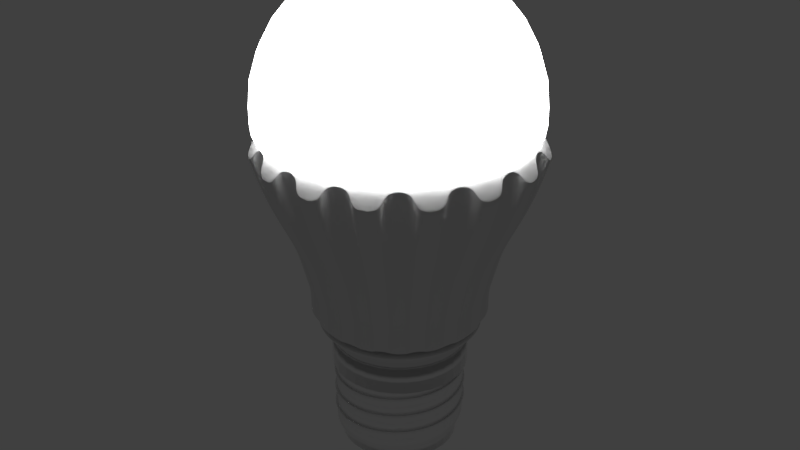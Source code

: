 # Source: Light.blend  (saved by Blender 4.0.36; exported with 4.5.12 LTS)
import bpy
from mathutils import Matrix  # noqa: F401  (used for matrix-valued properties, if any)

bpy.ops.wm.read_factory_settings(use_empty=True)
scene = bpy.context.scene
scene.name = 'Scene'

# ---- collections
col_collection_1 = bpy.data.collections.new('Collection 1'); scene.collection.children.link(col_collection_1)

# ---- materials (node trees are filled in below, after node groups)
mat_material_003 = bpy.data.materials.new('Material.003')
mat_material_003.alpha_threshold = 0.0
mat_material_003.roughness = 0.5
mat_material_001 = bpy.data.materials.new('Material.001')
mat_material_001.alpha_threshold = 0.0
mat_material_001.roughness = 0.5
mat_material_002 = bpy.data.materials.new('Material.002')
mat_material_002.alpha_threshold = 0.0
mat_material_002.roughness = 0.5

# ---- material node trees
mat_material_003.use_nodes = True; mat_material_003.node_tree.nodes.clear()
_N = mat_material_003.node_tree.nodes; _L = mat_material_003.node_tree.links
n0 = _N.new('ShaderNodeOutputMaterial'); n0.name = 'Material Output'; n0.location = (300, 300)
n1 = _N.new('ShaderNodeEmission'); n1.name = 'Emission'; n1.location = (-74, 291)
n1.inputs[0].default_value = (0.8, 0.8, 0.8, 1.0)
n1.inputs[1].default_value = 10.0
_L.new(n1.outputs[0], n0.inputs[0])
n0.is_active_output = True
mat_material_001.use_nodes = True; mat_material_001.node_tree.nodes.clear()
_N = mat_material_001.node_tree.nodes; _L = mat_material_001.node_tree.links
n0 = _N.new('ShaderNodeOutputMaterial'); n0.name = 'Material Output'; n0.location = (300, 300)
n1 = _N.new('ShaderNodeBsdfDiffuse'); n1.name = 'Diffuse BSDF'; n1.location = (-444, 367)
n1.inputs[0].default_value = (0.0, 0.0, 0.0, 1.0)
n1.inputs[1].default_value = 0.15
_L.new(n1.outputs[0], n0.inputs[0])
n0.is_active_output = True
mat_material_002.use_nodes = True; mat_material_002.node_tree.nodes.clear()
_N = mat_material_002.node_tree.nodes; _L = mat_material_002.node_tree.links
n0 = _N.new('ShaderNodeOutputMaterial'); n0.name = 'Material Output'; n0.location = (300, 300)
n1 = _N.new('ShaderNodeBsdfAnisotropic'); n1.name = 'Glossy BSDF'; n1.location = (-41, 339)
n1.distribution = 'GGX'
n1.inputs[0].default_value = (1.0, 1.0, 1.0, 1.0)
n1.inputs[1].default_value = 0.4655
_L.new(n1.outputs[0], n0.inputs[0])
n0.is_active_output = True

# ---- world
world_world = bpy.data.worlds.new('World'); scene.world = world_world
world_world.color = (0.05088, 0.05088, 0.05088)
world_world.use_sun_shadow = False
world_world.sun_shadow_jitter_overblur = 0.0
world_world.cycles.sampling_method = 'MANUAL'

# ---- meshes
me_sphere = bpy.data.meshes.new('Sphere')
me_sphere.from_pydata([(0.01615, 0.2539, 0.8917), (0.05164, 0.4323, 0.8365), (0.08435, 0.5967, 0.7469), (0.113, 0.7409, 0.6262), (0.1365, 0.8592, 0.4793), (0.154, 0.9471, 0.3116), (0.1648, 1.001, 0.1297), (0.1684, 1.019, -0.05949), (0.05164, 0.2431, 0.8917), (0.1213, 0.4112, 0.8365), (0.1854, 0.5661, 0.7469), (0.2417, 0.7019, 0.6262), (0.2878, 0.8133, 0.4793), (0.3221, 0.8961, 0.3116), (0.3432, 0.9471, 0.1297), (0.3504, 0.9643, -0.05949), (0.08435, 0.2256, 0.8917), (0.1854, 0.3769, 0.8365), (0.2786, 0.5163, 0.7469), (0.3602, 0.6385, 0.6262), (0.4272, 0.7388, 0.4793), (0.477, 0.8133, 0.3116), (0.5077, 0.8592, 0.1297), (0.518, 0.8747, -0.05949), (0.113, 0.2021, 0.8917), (0.2417, 0.3307, 0.8365), (0.3602, 0.4493, 0.7469), (0.4641, 0.5532, 0.6262), (0.5494, 0.6385, 0.4793), (0.6128, 0.7019, 0.3116), (0.6518, 0.7409, 0.1297), (0.665, 0.7541, -0.05949), (0.1365, 0.1734, 0.8917), (0.2878, 0.2745, 0.8365), (0.4272, 0.3676, 0.7469), (0.5494, 0.4493, 0.6262), (0.6497, 0.5163, 0.4793), (0.7242, 0.5661, 0.3116), (0.7701, 0.5967, 0.1297), (0.7856, 0.6071, -0.05949), (0.154, 0.1407, 0.8917), (0.3221, 0.2103, 0.8365), (0.477, 0.2745, 0.7469), (0.6128, 0.3307, 0.6262), (0.7242, 0.3769, 0.4793), (0.807, 0.4112, 0.3116), (0.858, 0.4323, 0.1297), (0.8752, 0.4394, -0.05949), (0.1648, 0.1052, 0.8917), (0.3432, 0.1407, 0.8365), (0.5077, 0.1734, 0.7469), (0.6518, 0.2021, 0.6262), (0.7701, 0.2256, 0.4793), (0.858, 0.2431, 0.3116), (0.9121, 0.2539, 0.1297), (0.9304, 0.2575, -0.05949), (0.1684, 0.06832, 0.8917), (0.3504, 0.06832, 0.8365), (0.518, 0.06832, 0.7469), (0.665, 0.06832, 0.6262), (0.7856, 0.06832, 0.4793), (0.8752, 0.06832, 0.3116), (0.9304, 0.06832, 0.1297), (0.949, 0.06832, -0.05949), (0.1648, 0.03141, 0.8917), (0.3432, -0.004081, 0.8365), (0.5077, -0.03679, 0.7469), (0.6518, -0.06546, 0.6262), (0.7701, -0.08899, 0.4793), (0.858, -0.1065, 0.3116), (0.9121, -0.1172, 0.1297), (0.9304, -0.1209, -0.05949), (0.154, -0.004081, 0.8917), (0.3221, -0.0737, 0.8365), (0.477, -0.1379, 0.7469), (0.6128, -0.1941, 0.6262), (0.7242, -0.2403, 0.4793), (0.807, -0.2745, 0.3116), (0.858, -0.2957, 0.1297), (0.8752, -0.3028, -0.05949), (0.1365, -0.03679, 0.8917), (0.2878, -0.1379, 0.8365), (0.4272, -0.231, 0.7469), (0.5494, -0.3127, 0.6262), (0.6497, -0.3797, 0.4793), (0.7242, -0.4294, 0.3116), (0.7701, -0.4601, 0.1297), (0.7856, -0.4705, -0.05949), (0.113, -0.06546, 0.8917), (0.2417, -0.1941, 0.8365), (0.3602, -0.3127, 0.7469), (0.4641, -0.4166, 0.6262), (0.5494, -0.5018, 0.4793), (0.6128, -0.5652, 0.3116), (0.6518, -0.6042, 0.1297), (0.665, -0.6174, -0.05949), (0.08435, -0.08899, 0.8917), (0.1854, -0.2403, 0.8365), (0.2786, -0.3797, 0.7469), (0.3602, -0.5018, 0.6262), (0.4272, -0.6021, 0.4793), (0.477, -0.6766, 0.3116), (0.5077, -0.7225, 0.1297), (0.518, -0.738, -0.05949), (0.05164, -0.1065, 0.8917), (0.1213, -0.2745, 0.8365), (0.1854, -0.4294, 0.7469), (0.2417, -0.5652, 0.6262), (0.2878, -0.6766, 0.4793), (0.3221, -0.7594, 0.3116), (0.3432, -0.8104, 0.1297), (0.3504, -0.8276, -0.05949), (0.01615, -0.1172, 0.8917), (0.05164, -0.2957, 0.8365), (0.08435, -0.4601, 0.7469), (0.113, -0.6042, 0.6262), (0.1365, -0.7225, 0.4793), (0.154, -0.8104, 0.3116), (0.1648, -0.8645, 0.1297), (0.1684, -0.8828, -0.05949), (-0.02076, -0.1209, 0.8917), (-0.02076, -0.3028, 0.8365), (-0.02076, -0.4705, 0.7469), (-0.02076, -0.6174, 0.6262), (-0.02076, -0.738, 0.4793), (-0.02076, -0.8276, 0.3116), (-0.02076, -0.8828, 0.1297), (-0.02076, -0.9015, -0.05949), (-0.05767, -0.1172, 0.8917), (-0.09316, -0.2957, 0.8365), (-0.1259, -0.4601, 0.7469), (-0.1545, -0.6042, 0.6262), (-0.1781, -0.7225, 0.4793), (-0.1956, -0.8104, 0.3116), (-0.2063, -0.8645, 0.1297), (-0.21, -0.8828, -0.05949), (-0.09316, -0.1065, 0.8917), (-0.1628, -0.2745, 0.8365), (-0.2269, -0.4294, 0.7469), (-0.2832, -0.5652, 0.6262), (-0.3293, -0.6766, 0.4793), (-0.3636, -0.7594, 0.3116), (-0.3847, -0.8104, 0.1297), (-0.3919, -0.8276, -0.05949), (-0.02076, 0.06832, 0.9103), (-0.1259, -0.08899, 0.8917), (-0.2269, -0.2403, 0.8365), (-0.3201, -0.3797, 0.7469), (-0.4017, -0.5018, 0.6262), (-0.4687, -0.6021, 0.4793), (-0.5185, -0.6766, 0.3116), (-0.5492, -0.7225, 0.1297), (-0.5595, -0.738, -0.05949), (-0.1545, -0.06546, 0.8917), (-0.2832, -0.1941, 0.8365), (-0.4017, -0.3127, 0.7469), (-0.5056, -0.4166, 0.6262), (-0.5909, -0.5018, 0.4793), (-0.6543, -0.5652, 0.3116), (-0.6933, -0.6042, 0.1297), (-0.7065, -0.6174, -0.05949), (-0.1781, -0.03679, 0.8917), (-0.3293, -0.1379, 0.8365), (-0.4687, -0.231, 0.7469), (-0.5909, -0.3127, 0.6262), (-0.6912, -0.3797, 0.4793), (-0.7657, -0.4294, 0.3116), (-0.8116, -0.4601, 0.1297), (-0.8271, -0.4705, -0.05949), (-0.1956, -0.004081, 0.8917), (-0.3636, -0.0737, 0.8365), (-0.5185, -0.1379, 0.7469), (-0.6543, -0.1941, 0.6262), (-0.7657, -0.2403, 0.4793), (-0.8485, -0.2745, 0.3116), (-0.8995, -0.2957, 0.1297), (-0.9167, -0.3028, -0.05949), (-0.2063, 0.03141, 0.8917), (-0.3847, -0.004081, 0.8365), (-0.5492, -0.03679, 0.7469), (-0.6933, -0.06546, 0.6262), (-0.8116, -0.08899, 0.4793), (-0.8995, -0.1065, 0.3116), (-0.9536, -0.1172, 0.1297), (-0.9719, -0.1209, -0.05949), (-0.21, 0.06832, 0.8917), (-0.3919, 0.06832, 0.8365), (-0.5595, 0.06832, 0.7469), (-0.7065, 0.06832, 0.6262), (-0.8271, 0.06832, 0.4793), (-0.9167, 0.06832, 0.3116), (-0.9719, 0.06832, 0.1297), (-0.9905, 0.06832, -0.05949), (-0.2063, 0.1052, 0.8917), (-0.3847, 0.1407, 0.8365), (-0.5492, 0.1734, 0.7469), (-0.6933, 0.2021, 0.6262), (-0.8116, 0.2256, 0.4793), (-0.8995, 0.2431, 0.3116), (-0.9536, 0.2539, 0.1297), (-0.9719, 0.2575, -0.05949), (-0.1956, 0.1407, 0.8917), (-0.3636, 0.2103, 0.8365), (-0.5185, 0.2745, 0.7469), (-0.6543, 0.3307, 0.6262), (-0.7657, 0.3769, 0.4793), (-0.8485, 0.4112, 0.3116), (-0.8995, 0.4323, 0.1297), (-0.9167, 0.4394, -0.05949), (-0.1781, 0.1734, 0.8917), (-0.3293, 0.2745, 0.8365), (-0.4687, 0.3676, 0.7469), (-0.5909, 0.4493, 0.6262), (-0.6912, 0.5163, 0.4793), (-0.7657, 0.5661, 0.3116), (-0.8116, 0.5967, 0.1297), (-0.8271, 0.6071, -0.05949), (-0.1545, 0.2021, 0.8917), (-0.2832, 0.3307, 0.8365), (-0.4017, 0.4493, 0.7469), (-0.5056, 0.5532, 0.6262), (-0.5909, 0.6385, 0.4793), (-0.6543, 0.7019, 0.3116), (-0.6933, 0.7409, 0.1297), (-0.7065, 0.7541, -0.05949), (-0.1259, 0.2256, 0.8917), (-0.2269, 0.3769, 0.8365), (-0.3201, 0.5163, 0.7469), (-0.4017, 0.6385, 0.6262), (-0.4687, 0.7388, 0.4793), (-0.5185, 0.8133, 0.3116), (-0.5492, 0.8592, 0.1297), (-0.5595, 0.8747, -0.05949), (-0.09316, 0.2431, 0.8917), (-0.1628, 0.4112, 0.8365), (-0.2269, 0.5661, 0.7469), (-0.2832, 0.7019, 0.6262), (-0.3293, 0.8133, 0.4793), (-0.3636, 0.8961, 0.3116), (-0.3847, 0.9471, 0.1297), (-0.3919, 0.9643, -0.05949), (-0.05767, 0.2539, 0.8917), (-0.09316, 0.4323, 0.8365), (-0.1259, 0.5967, 0.7469), (-0.1545, 0.7409, 0.6262), (-0.1781, 0.8592, 0.4793), (-0.1956, 0.9471, 0.3116), (-0.2063, 1.001, 0.1297), (-0.21, 1.019, -0.05949), (-0.02076, 0.2575, 0.8917), (-0.02076, 0.4394, 0.8365), (-0.02076, 0.6071, 0.7469), (-0.02076, 0.7541, 0.6262), (-0.02076, 0.8747, 0.4793), (-0.02076, 0.9643, 0.3116), (-0.02076, 1.019, 0.1297), (-0.02076, 1.038, -0.05949), (0.1684, 1.019, -0.1817), (0.3504, 0.9643, -0.1817), (0.518, 0.8747, -0.1817), (0.665, 0.7541, -0.1817), (0.7856, 0.6071, -0.1817), (0.8752, 0.4394, -0.1817), (0.9304, 0.2575, -0.1817), (0.949, 0.06832, -0.1817), (0.9304, -0.1209, -0.1817), (0.8752, -0.3028, -0.1817), (0.7856, -0.4705, -0.1817), (0.665, -0.6174, -0.1817), (0.518, -0.738, -0.1817), (0.3504, -0.8276, -0.1817), (0.1684, -0.8828, -0.1817), (-0.02076, -0.9015, -0.1817), (-0.21, -0.8828, -0.1817), (-0.3919, -0.8276, -0.1817), (-0.5595, -0.738, -0.1817), (-0.7065, -0.6174, -0.1817), (-0.8271, -0.4705, -0.1817), (-0.9167, -0.3028, -0.1817), (-0.9719, -0.1209, -0.1817), (-0.9905, 0.06832, -0.1817), (-0.9719, 0.2575, -0.1817), (-0.9167, 0.4394, -0.1817), (-0.8271, 0.6071, -0.1817), (-0.7065, 0.7541, -0.1817), (-0.5595, 0.8747, -0.1817), (-0.3919, 0.9643, -0.1817), (-0.21, 1.019, -0.1817), (-0.02076, 1.038, -0.1817), (0.1633, 0.9938, -0.2428), (0.3403, 0.9401, -0.2428), (0.5035, 0.8529, -0.2428), (0.6465, 0.7356, -0.2428), (0.7638, 0.5926, -0.2428), (0.851, 0.4294, -0.2428), (0.9047, 0.2524, -0.2428), (0.9228, 0.06832, -0.2428), (0.9047, -0.1158, -0.2428), (0.851, -0.2928, -0.2428), (0.7638, -0.4559, -0.2428), (0.6465, -0.5989, -0.2428), (0.5035, -0.7163, -0.2428), (0.3403, -0.8035, -0.2428), (0.1633, -0.8572, -0.2428), (-0.02076, -0.8753, -0.2428), (-0.2048, -0.8572, -0.2428), (-0.3819, -0.8035, -0.2428), (-0.545, -0.7163, -0.2428), (-0.688, -0.5989, -0.2428), (-0.8053, -0.4559, -0.2428), (-0.8925, -0.2928, -0.2428), (-0.9462, -0.1158, -0.2428), (-0.9644, 0.06832, -0.2428), (-0.9462, 0.2524, -0.2428), (-0.8925, 0.4294, -0.2428), (-0.8053, 0.5926, -0.2428), (-0.688, 0.7356, -0.2428), (-0.545, 0.8529, -0.2428), (-0.3819, 0.9401, -0.2428), (-0.2048, 0.9938, -0.2428), (-0.02076, 1.012, -0.2428), (0.1705, 0.9683, -0.2733), (0.3426, 0.9161, -0.2733), (0.5013, 0.8313, -0.2733), (0.6403, 0.7172, -0.2733), (0.7545, 0.5781, -0.2733), (0.8393, 0.4195, -0.2733), (0.8915, 0.2473, -0.2733), (0.9091, 0.06832, -0.2733), (0.8915, -0.1107, -0.2733), (0.8393, -0.2828, -0.2733), (0.7545, -0.4415, -0.2733), (0.6403, -0.5806, -0.2733), (0.5013, -0.6947, -0.2733), (0.3426, -0.7795, -0.2733), (0.1705, -0.8317, -0.2733), (-0.00854, -0.8493, -0.2733), (-0.1876, -0.8317, -0.2733), (-0.3597, -0.7795, -0.2733), (-0.5184, -0.6947, -0.2733), (-0.6574, -0.5806, -0.2733), (-0.7715, -0.4415, -0.2733), (-0.8563, -0.2828, -0.2733), (-0.9086, -0.1107, -0.2733), (-0.9262, 0.06832, -0.2733), (-0.9086, 0.2473, -0.2733), (-0.8563, 0.4195, -0.2733), (-0.7715, 0.5781, -0.2733), (-0.6574, 0.7172, -0.2733), (-0.5184, 0.8313, -0.2733), (-0.3597, 0.9161, -0.2733), (-0.1876, 0.9683, -0.2733), (-0.00854, 0.986, -0.2733), (0.1827, 0.9683, -0.2978), (0.3548, 0.9161, -0.2978), (0.5135, 0.8313, -0.2978), (0.6526, 0.7172, -0.2978), (0.7667, 0.5781, -0.2978), (0.8515, 0.4195, -0.2978), (0.9037, 0.2473, -0.2978), (0.9213, 0.06832, -0.2978), (0.9037, -0.1107, -0.2978), (0.8515, -0.2828, -0.2978), (0.7667, -0.4415, -0.2978), (0.6526, -0.5806, -0.2978), (0.5135, -0.6947, -0.2978), (0.3548, -0.7795, -0.2978), (0.1827, -0.8317, -0.2978), (0.00368, -0.8493, -0.2978), (-0.1753, -0.8317, -0.2978), (-0.3475, -0.7795, -0.2978), (-0.5061, -0.6947, -0.2978), (-0.6452, -0.5806, -0.2978), (-0.7593, -0.4415, -0.2978), (-0.8441, -0.2828, -0.2978), (-0.8963, -0.1107, -0.2978), (-0.914, 0.06832, -0.2978), (-0.8963, 0.2473, -0.2978), (-0.8441, 0.4195, -0.2978), (-0.7593, 0.5781, -0.2978), (-0.6452, 0.7172, -0.2978), (-0.5061, 0.8313, -0.2978), (-0.3475, 0.9161, -0.2978), (-0.1753, 0.9683, -0.2978), (0.00368, 0.986, -0.2978)], [], [(253, 252, 3, 4), (252, 251, 2, 3), (251, 250, 1, 2), (250, 249, 0, 1), (256, 255, 6, 7), (255, 254, 5, 6), (249, 144, 0), (254, 253, 4, 5), (5, 4, 12, 13), (4, 3, 11, 12), (3, 2, 10, 11), (2, 1, 9, 10), (1, 0, 8, 9), (7, 6, 14, 15), (6, 5, 13, 14), (0, 144, 8), (8, 144, 16), (14, 13, 21, 22), (13, 12, 20, 21), (12, 11, 19, 20), (11, 10, 18, 19), (10, 9, 17, 18), (9, 8, 16, 17), (15, 14, 22, 23), (23, 22, 30, 31), (17, 16, 24, 25), (16, 144, 24), (22, 21, 29, 30), (21, 20, 28, 29), (20, 19, 27, 28), (19, 18, 26, 27), (18, 17, 25, 26), (26, 25, 33, 34), (31, 30, 38, 39), (25, 24, 32, 33), (30, 29, 37, 38), (24, 144, 32), (29, 28, 36, 37), (28, 27, 35, 36), (27, 26, 34, 35), (36, 35, 43, 44), (35, 34, 42, 43), (34, 33, 41, 42), (33, 32, 40, 41), (39, 38, 46, 47), (38, 37, 45, 46), (32, 144, 40), (37, 36, 44, 45), (44, 43, 51, 52), (43, 42, 50, 51), (42, 41, 49, 50), (41, 40, 48, 49), (47, 46, 54, 55), (40, 144, 48), (46, 45, 53, 54), (45, 44, 52, 53), (49, 48, 56, 57), (48, 144, 56), (54, 53, 61, 62), (53, 52, 60, 61), (52, 51, 59, 60), (51, 50, 58, 59), (50, 49, 57, 58), (55, 54, 62, 63), (63, 62, 70, 71), (57, 56, 64, 65), (62, 61, 69, 70), (56, 144, 64), (61, 60, 68, 69), (60, 59, 67, 68), (59, 58, 66, 67), (58, 57, 65, 66), (67, 66, 74, 75), (66, 65, 73, 74), (65, 64, 72, 73), (71, 70, 78, 79), (70, 69, 77, 78), (64, 144, 72), (69, 68, 76, 77), (68, 67, 75, 76), (76, 75, 83, 84), (75, 74, 82, 83), (74, 73, 81, 82), (73, 72, 80, 81), (79, 78, 86, 87), (72, 144, 80), (78, 77, 85, 86), (77, 76, 84, 85), (85, 84, 92, 93), (84, 83, 91, 92), (83, 82, 90, 91), (82, 81, 89, 90), (87, 86, 94, 95), (81, 80, 88, 89), (80, 144, 88), (86, 85, 93, 94), (94, 93, 101, 102), (88, 144, 96), (93, 92, 100, 101), (92, 91, 99, 100), (91, 90, 98, 99), (90, 89, 97, 98), (95, 94, 102, 103), (89, 88, 96, 97), (97, 96, 104, 105), (103, 102, 110, 111), (102, 101, 109, 110), (96, 144, 104), (101, 100, 108, 109), (100, 99, 107, 108), (99, 98, 106, 107), (98, 97, 105, 106), (107, 106, 114, 115), (106, 105, 113, 114), (105, 104, 112, 113), (111, 110, 118, 119), (104, 144, 112), (110, 109, 117, 118), (109, 108, 116, 117), (108, 107, 115, 116), (115, 114, 122, 123), (114, 113, 121, 122), (119, 118, 126, 127), (113, 112, 120, 121), (112, 144, 120), (118, 117, 125, 126), (117, 116, 124, 125), (116, 115, 123, 124), (120, 144, 128), (125, 124, 132, 133), (124, 123, 131, 132), (123, 122, 130, 131), (122, 121, 129, 130), (127, 126, 134, 135), (121, 120, 128, 129), (126, 125, 133, 134), (134, 133, 141, 142), (128, 144, 136), (133, 132, 140, 141), (132, 131, 139, 140), (131, 130, 138, 139), (130, 129, 137, 138), (129, 128, 136, 137), (135, 134, 142, 143), (138, 137, 146, 147), (137, 136, 145, 146), (143, 142, 151, 152), (136, 144, 145), (142, 141, 150, 151), (141, 140, 149, 150), (140, 139, 148, 149), (139, 138, 147, 148), (148, 147, 155, 156), (147, 146, 154, 155), (152, 151, 159, 160), (146, 145, 153, 154), (145, 144, 153), (151, 150, 158, 159), (150, 149, 157, 158), (149, 148, 156, 157), (157, 156, 164, 165), (156, 155, 163, 164), (155, 154, 162, 163), (160, 159, 167, 168), (154, 153, 161, 162), (159, 158, 166, 167), (153, 144, 161), (158, 157, 165, 166), (166, 165, 173, 174), (165, 164, 172, 173), (164, 163, 171, 172), (163, 162, 170, 171), (162, 161, 169, 170), (168, 167, 175, 176), (167, 166, 174, 175), (161, 144, 169), (169, 144, 177), (175, 174, 182, 183), (174, 173, 181, 182), (173, 172, 180, 181), (172, 171, 179, 180), (171, 170, 178, 179), (170, 169, 177, 178), (176, 175, 183, 184), (179, 178, 186, 187), (184, 183, 191, 192), (178, 177, 185, 186), (177, 144, 185), (183, 182, 190, 191), (182, 181, 189, 190), (181, 180, 188, 189), (180, 179, 187, 188), (187, 186, 194, 195), (192, 191, 199, 200), (186, 185, 193, 194), (191, 190, 198, 199), (185, 144, 193), (190, 189, 197, 198), (189, 188, 196, 197), (188, 187, 195, 196), (197, 196, 204, 205), (196, 195, 203, 204), (195, 194, 202, 203), (194, 193, 201, 202), (200, 199, 207, 208), (199, 198, 206, 207), (193, 144, 201), (198, 197, 205, 206), (206, 205, 213, 214), (205, 204, 212, 213), (204, 203, 211, 212), (203, 202, 210, 211), (202, 201, 209, 210), (208, 207, 215, 216), (201, 144, 209), (207, 206, 214, 215), (210, 209, 217, 218), (209, 144, 217), (215, 214, 222, 223), (214, 213, 221, 222), (213, 212, 220, 221), (212, 211, 219, 220), (211, 210, 218, 219), (216, 215, 223, 224), (219, 218, 226, 227), (224, 223, 231, 232), (218, 217, 225, 226), (223, 222, 230, 231), (217, 144, 225), (222, 221, 229, 230), (221, 220, 228, 229), (220, 219, 227, 228), (228, 227, 235, 236), (227, 226, 234, 235), (226, 225, 233, 234), (232, 231, 239, 240), (231, 230, 238, 239), (225, 144, 233), (230, 229, 237, 238), (229, 228, 236, 237), (237, 236, 244, 245), (236, 235, 243, 244), (235, 234, 242, 243), (234, 233, 241, 242), (240, 239, 247, 248), (233, 144, 241), (239, 238, 246, 247), (238, 237, 245, 246), (246, 245, 253, 254), (245, 244, 252, 253), (244, 243, 251, 252), (243, 242, 250, 251), (248, 247, 255, 256), (242, 241, 249, 250), (241, 144, 249), (247, 246, 254, 255), (87, 95, 268, 267), (208, 216, 283, 282), (216, 224, 284, 283), (55, 63, 264, 263), (200, 208, 282, 281), (39, 47, 262, 261), (119, 127, 272, 271), (256, 7, 257, 288), (111, 119, 271, 270), (103, 111, 270, 269), (224, 232, 285, 284), (168, 176, 278, 277), (7, 15, 258, 257), (152, 160, 276, 275), (127, 135, 273, 272), (79, 87, 267, 266), (63, 71, 265, 264), (143, 152, 275, 274), (248, 256, 288, 287), (95, 103, 269, 268), (160, 168, 277, 276), (192, 200, 281, 280), (31, 39, 261, 260), (184, 192, 280, 279), (240, 248, 287, 286), (232, 240, 286, 285), (71, 79, 266, 265), (47, 55, 263, 262), (176, 184, 279, 278), (15, 23, 259, 258), (23, 31, 260, 259), (135, 143, 274, 273), (287, 288, 320, 319), (278, 279, 311, 310), (281, 282, 314, 313), (272, 273, 305, 304), (263, 264, 296, 295), (257, 258, 290, 289), (282, 283, 315, 314), (285, 286, 318, 317), (276, 277, 309, 308), (267, 268, 300, 299), (258, 259, 291, 290), (261, 262, 294, 293), (286, 287, 319, 318), (271, 272, 304, 303), (262, 263, 295, 294), (280, 281, 313, 312), (265, 266, 298, 297), (275, 276, 308, 307), (266, 267, 299, 298), (284, 285, 317, 316), (269, 270, 302, 301), (260, 261, 293, 292), (288, 257, 289, 320), (270, 271, 303, 302), (279, 280, 312, 311), (264, 265, 297, 296), (273, 274, 306, 305), (283, 284, 316, 315), (274, 275, 307, 306), (259, 260, 292, 291), (277, 278, 310, 309), (268, 269, 301, 300), (318, 319, 351, 350), (312, 313, 345, 344), (303, 304, 336, 335), (294, 295, 327, 326), (297, 298, 330, 329), (307, 308, 340, 339), (298, 299, 331, 330), (316, 317, 349, 348), (301, 302, 334, 333), (292, 293, 325, 324), (320, 289, 321, 352), (302, 303, 335, 334), (311, 312, 344, 343), (296, 297, 329, 328), (305, 306, 338, 337), (306, 307, 339, 338), (315, 316, 348, 347), (300, 301, 333, 332), (291, 292, 324, 323), (309, 310, 342, 341), (319, 320, 352, 351), (310, 311, 343, 342), (295, 296, 328, 327), (313, 314, 346, 345), (304, 305, 337, 336), (289, 290, 322, 321), (314, 315, 347, 346), (317, 318, 350, 349), (290, 291, 323, 322), (308, 309, 341, 340), (299, 300, 332, 331), (293, 294, 326, 325), (352, 321, 353, 384), (343, 344, 376, 375), (334, 335, 367, 366), (337, 338, 370, 369), (328, 329, 361, 360), (338, 339, 371, 370), (347, 348, 380, 379), (332, 333, 365, 364), (323, 324, 356, 355), (341, 342, 374, 373), (351, 352, 384, 383), (342, 343, 375, 374), (336, 337, 369, 368), (327, 328, 360, 359), (345, 346, 378, 377), (321, 322, 354, 353), (346, 347, 379, 378), (349, 350, 382, 381), (331, 332, 364, 363), (322, 323, 355, 354), (340, 341, 373, 372), (325, 326, 358, 357), (350, 351, 383, 382), (326, 327, 359, 358), (344, 345, 377, 376), (335, 336, 368, 367), (329, 330, 362, 361), (348, 349, 381, 380), (339, 340, 372, 371), (330, 331, 363, 362), (333, 334, 366, 365), (324, 325, 357, 356)])
me_sphere.polygons.foreach_set('use_smooth', [True] * 384)
me_sphere.materials.append(mat_material_003)
me_sphere.use_remesh_preserve_volume = False
me_sphere.use_remesh_preserve_attributes = False
me_sphere.use_mirror_vertex_groups = False
me_sphere.update()
me_cylinder_004 = bpy.data.meshes.new('Cylinder.004')
me_cylinder_004.from_pydata([(5.061e-08, 0.5738, -0.8869), (0.0, 1.0, 1.0), (0.1119, 0.5628, -0.8869), (0.1951, 0.9808, 1.0), (0.2196, 0.5301, -0.8869), (0.3827, 0.9239, 1.0), (0.3188, 0.4771, -0.8869), (0.5556, 0.8315, 1.0), (0.4057, 0.4057, -0.8869), (0.7071, 0.7071, 1.0), (0.4771, 0.3188, -0.8869), (0.8315, 0.5556, 1.0), (0.5301, 0.2196, -0.8869), (0.9239, 0.3827, 1.0), (0.5628, 0.1119, -0.8869), (0.9808, 0.1951, 1.0), (0.5738, 1.648e-07, -0.8869), (1.0, 7.55e-08, 1.0), (0.5628, -0.1119, -0.8869), (0.9808, -0.1951, 1.0), (0.5301, -0.2196, -0.8869), (0.9239, -0.3827, 1.0), (0.4771, -0.3188, -0.8869), (0.8315, -0.5556, 1.0), (0.4057, -0.4057, -0.8869), (0.7071, -0.7071, 1.0), (0.3188, -0.4771, -0.8869), (0.5556, -0.8315, 1.0), (0.2196, -0.5301, -0.8869), (0.3827, -0.9239, 1.0), (0.1119, -0.5628, -0.8869), (0.1951, -0.9808, 1.0), (-1.363e-07, -0.5738, -0.8869), (-3.258e-07, -1.0, 1.0), (-0.1119, -0.5628, -0.8869), (-0.1951, -0.9808, 1.0), (-0.2196, -0.5301, -0.8869), (-0.3827, -0.9239, 1.0), (-0.3188, -0.4771, -0.8869), (-0.5556, -0.8315, 1.0), (-0.4057, -0.4057, -0.8869), (-0.7071, -0.7071, 1.0), (-0.4771, -0.3188, -0.8869), (-0.8315, -0.5556, 1.0), (-0.5301, -0.2196, -0.8869), (-0.9239, -0.3827, 1.0), (-0.5628, -0.1119, -0.8869), (-0.9808, -0.1951, 1.0), (-0.5738, 6.755e-07, -0.8869), (-1.0, 9.656e-07, 1.0), (-0.5628, 0.1119, -0.8869), (-0.9808, 0.1951, 1.0), (-0.5301, 0.2196, -0.8869), (-0.9239, 0.3827, 1.0), (-0.4771, 0.3188, -0.8869), (-0.8315, 0.5556, 1.0), (-0.4057, 0.4057, -0.8869), (-0.7071, 0.7071, 1.0), (-0.3188, 0.4771, -0.8869), (-0.5556, 0.8315, 1.0), (-0.2196, 0.5301, -0.8869), (-0.3827, 0.9239, 1.0), (-0.1119, 0.5628, -0.8869), (-0.1951, 0.9808, 1.0)], [], [(0, 1, 3, 2), (2, 3, 5, 4), (4, 5, 7, 6), (6, 7, 9, 8), (8, 9, 11, 10), (10, 11, 13, 12), (12, 13, 15, 14), (14, 15, 17, 16), (16, 17, 19, 18), (18, 19, 21, 20), (20, 21, 23, 22), (22, 23, 25, 24), (24, 25, 27, 26), (26, 27, 29, 28), (28, 29, 31, 30), (30, 31, 33, 32), (32, 33, 35, 34), (34, 35, 37, 36), (36, 37, 39, 38), (38, 39, 41, 40), (40, 41, 43, 42), (42, 43, 45, 44), (44, 45, 47, 46), (46, 47, 49, 48), (48, 49, 51, 50), (50, 51, 53, 52), (52, 53, 55, 54), (54, 55, 57, 56), (56, 57, 59, 58), (58, 59, 61, 60), (3, 1, 63, 61, 59, 57, 55, 53, 51, 49, 47, 45, 43, 41, 39, 37, 35, 33, 31, 29, 27, 25, 23, 21, 19, 17, 15, 13, 11, 9, 7, 5), (60, 61, 63, 62), (62, 63, 1, 0), (0, 2, 4, 6, 8, 10, 12, 14, 16, 18, 20, 22, 24, 26, 28, 30, 32, 34, 36, 38, 40, 42, 44, 46, 48, 50, 52, 54, 56, 58, 60, 62)])
me_cylinder_004.materials.append(mat_material_001)
me_cylinder_004.use_remesh_preserve_volume = False
me_cylinder_004.use_remesh_preserve_attributes = False
me_cylinder_004.use_mirror_vertex_groups = False
me_cylinder_004.update()
me_cylinder_003 = bpy.data.meshes.new('Cylinder.003')
me_cylinder_003.from_pydata([(4.57e-09, 0.9615, -1.0), (0.0, 1.0, 1.0), (0.1876, 0.943, -1.0), (0.1951, 0.9808, 1.0), (0.368, 0.8883, -1.0), (0.3827, 0.9239, 1.0), (0.5342, 0.7995, -1.0), (0.5556, 0.8315, 1.0), (0.6799, 0.6799, -1.0), (0.7071, 0.7071, 1.0), (0.7995, 0.5342, -1.0), (0.8315, 0.5556, 1.0), (0.8883, 0.368, -1.0), (0.9239, 0.3827, 1.0), (0.943, 0.1876, -1.0), (0.9808, 0.1951, 1.0), (0.9615, 8.356e-08, -1.0), (1.0, 7.55e-08, 1.0), (0.943, -0.1876, -1.0), (0.9808, -0.1951, 1.0), (0.8883, -0.368, -1.0), (0.9239, -0.3827, 1.0), (0.7995, -0.5342, -1.0), (0.8315, -0.5556, 1.0), (0.6799, -0.6799, -1.0), (0.7071, -0.7071, 1.0), (0.5342, -0.7995, -1.0), (0.5556, -0.8315, 1.0), (0.368, -0.8883, -1.0), (0.3827, -0.9239, 1.0), (0.1876, -0.943, -1.0), (0.1951, -0.9808, 1.0), (-3.087e-07, -0.9615, -1.0), (-3.258e-07, -1.0, 1.0), (-0.1876, -0.943, -1.0), (-0.1951, -0.9808, 1.0), (-0.368, -0.8883, -1.0), (-0.3827, -0.9239, 1.0), (-0.5342, -0.7995, -1.0), (-0.5556, -0.8315, 1.0), (-0.6799, -0.6799, -1.0), (-0.7071, -0.7071, 1.0), (-0.7995, -0.5342, -1.0), (-0.8315, -0.5556, 1.0), (-0.8883, -0.368, -1.0), (-0.9239, -0.3827, 1.0), (-0.943, -0.1876, -1.0), (-0.9808, -0.1951, 1.0), (-0.9615, 9.394e-07, -1.0), (-1.0, 9.656e-07, 1.0), (-0.943, 0.1876, -1.0), (-0.9808, 0.1951, 1.0), (-0.8883, 0.368, -1.0), (-0.9239, 0.3827, 1.0), (-0.7995, 0.5342, -1.0), (-0.8315, 0.5556, 1.0), (-0.6799, 0.6799, -1.0), (-0.7071, 0.7071, 1.0), (-0.5342, 0.7995, -1.0), (-0.5556, 0.8315, 1.0), (-0.368, 0.8883, -1.0), (-0.3827, 0.9239, 1.0), (-0.1876, 0.943, -1.0), (-0.1951, 0.9808, 1.0), (2.647e-08, 0.5051, -2.045), (0.09854, 0.4954, -2.045), (0.1933, 0.4667, -2.045), (0.2806, 0.42, -2.045), (0.3572, 0.3572, -2.045), (0.42, 0.2806, -2.045), (0.4667, 0.1933, -2.045), (0.4954, 0.09854, -2.045), (0.5051, 1.927e-07, -2.045), (0.4954, -0.09854, -2.045), (0.4667, -0.1933, -2.045), (0.42, -0.2806, -2.045), (0.3572, -0.3572, -2.045), (0.2806, -0.42, -2.045), (0.1933, -0.4667, -2.045), (0.09854, -0.4954, -2.045), (-1.381e-07, -0.5051, -2.045), (-0.09854, -0.4954, -2.045), (-0.1933, -0.4667, -2.045), (-0.2806, -0.42, -2.045), (-0.3572, -0.3572, -2.045), (-0.42, -0.2806, -2.045), (-0.4667, -0.1933, -2.045), (-0.4954, -0.09854, -2.045), (-0.5051, 6.423e-07, -2.045), (-0.4954, 0.09854, -2.045), (-0.4667, 0.1933, -2.045), (-0.42, 0.2806, -2.045), (-0.3572, 0.3572, -2.045), (-0.2806, 0.42, -2.045), (-0.1933, 0.4667, -2.045), (-0.09854, 0.4954, -2.045)], [], [(0, 1, 3, 2), (2, 3, 5, 4), (4, 5, 7, 6), (6, 7, 9, 8), (8, 9, 11, 10), (10, 11, 13, 12), (12, 13, 15, 14), (14, 15, 17, 16), (16, 17, 19, 18), (18, 19, 21, 20), (20, 21, 23, 22), (22, 23, 25, 24), (24, 25, 27, 26), (26, 27, 29, 28), (28, 29, 31, 30), (30, 31, 33, 32), (32, 33, 35, 34), (34, 35, 37, 36), (36, 37, 39, 38), (38, 39, 41, 40), (40, 41, 43, 42), (42, 43, 45, 44), (44, 45, 47, 46), (46, 47, 49, 48), (48, 49, 51, 50), (50, 51, 53, 52), (52, 53, 55, 54), (54, 55, 57, 56), (56, 57, 59, 58), (58, 59, 61, 60), (3, 1, 63, 61, 59, 57, 55, 53, 51, 49, 47, 45, 43, 41, 39, 37, 35, 33, 31, 29, 27, 25, 23, 21, 19, 17, 15, 13, 11, 9, 7, 5), (60, 61, 63, 62), (62, 63, 1, 0), (6, 8, 68, 67), (64, 65, 66, 67, 68, 69, 70, 71, 72, 73, 74, 75, 76, 77, 78, 79, 80, 81, 82, 83, 84, 85, 86, 87, 88, 89, 90, 91, 92, 93, 94, 95), (18, 20, 74, 73), (12, 14, 71, 70), (2, 4, 66, 65), (62, 0, 64, 95), (56, 58, 93, 92), (58, 60, 94, 93), (52, 54, 91, 90), (46, 48, 88, 87), (40, 42, 85, 84), (30, 32, 80, 79), (42, 44, 86, 85), (24, 26, 77, 76), (36, 38, 83, 82), (14, 16, 72, 71), (26, 28, 78, 77), (8, 10, 69, 68), (20, 22, 75, 74), (10, 12, 70, 69), (4, 6, 67, 66), (0, 2, 65, 64), (60, 62, 95, 94), (48, 50, 89, 88), (54, 56, 92, 91), (44, 46, 87, 86), (38, 40, 84, 83), (50, 52, 90, 89), (32, 34, 81, 80), (22, 24, 76, 75), (34, 36, 82, 81), (16, 18, 73, 72), (28, 30, 79, 78)])
me_cylinder_003.polygons.foreach_set('use_smooth', [True] * 66)
me_cylinder_003.materials.append(mat_material_002)
me_cylinder_003.use_remesh_preserve_volume = False
me_cylinder_003.use_remesh_preserve_attributes = False
me_cylinder_003.use_mirror_vertex_groups = False
me_cylinder_003.update()
me_plane = bpy.data.meshes.new('Plane')
me_plane.from_pydata([(-1.898, -6.791, 3.249e-07), (-1.831, -6.13, 3.814e-07), (-2.03, -6.485, 3.492e-07), (-1.838, -6.4, 3.569e-07), (-2.037, -6.03, 3.904e-07)], [(2, 0), (4, 1), (1, 3), (3, 2)], [])
me_plane.materials.append(mat_material_002)
me_plane.use_remesh_preserve_volume = False
me_plane.use_remesh_preserve_attributes = False
me_plane.use_mirror_vertex_groups = False
me_plane.update()
me_cylinder_002 = bpy.data.meshes.new('Cylinder.002')
me_cylinder_002.from_pydata([(0.0, 1.0, -1.0), (0.0, 1.0, 1.0), (0.1951, 0.9808, -1.0), (0.1951, 0.9808, 1.0), (0.3827, 0.9239, -1.0), (0.3827, 0.9239, 1.0), (0.5556, 0.8315, -1.0), (0.5556, 0.8315, 1.0), (0.7071, 0.7071, -1.0), (0.7071, 0.7071, 1.0), (0.8315, 0.5556, -1.0), (0.8315, 0.5556, 1.0), (0.9239, 0.3827, -1.0), (0.9239, 0.3827, 1.0), (0.9808, 0.1951, -1.0), (0.9808, 0.1951, 1.0), (1.0, 7.55e-08, -1.0), (1.0, 7.55e-08, 1.0), (0.9808, -0.1951, -1.0), (0.9808, -0.1951, 1.0), (0.9239, -0.3827, -1.0), (0.9239, -0.3827, 1.0), (0.8315, -0.5556, -1.0), (0.8315, -0.5556, 1.0), (0.7071, -0.7071, -1.0), (0.7071, -0.7071, 1.0), (0.5556, -0.8315, -1.0), (0.5556, -0.8315, 1.0), (0.3827, -0.9239, -1.0), (0.3827, -0.9239, 1.0), (0.1951, -0.9808, -1.0), (0.1951, -0.9808, 1.0), (-3.258e-07, -1.0, -1.0), (-3.258e-07, -1.0, 1.0), (-0.1951, -0.9808, -1.0), (-0.1951, -0.9808, 1.0), (-0.3827, -0.9239, -1.0), (-0.3827, -0.9239, 1.0), (-0.5556, -0.8315, -1.0), (-0.5556, -0.8315, 1.0), (-0.7071, -0.7071, -1.0), (-0.7071, -0.7071, 1.0), (-0.8315, -0.5556, -1.0), (-0.8315, -0.5556, 1.0), (-0.9239, -0.3827, -1.0), (-0.9239, -0.3827, 1.0), (-0.9808, -0.1951, -1.0), (-0.9808, -0.1951, 1.0), (-1.0, 9.656e-07, -1.0), (-1.0, 9.656e-07, 1.0), (-0.9808, 0.1951, -1.0), (-0.9808, 0.1951, 1.0), (-0.9239, 0.3827, -1.0), (-0.9239, 0.3827, 1.0), (-0.8315, 0.5556, -1.0), (-0.8315, 0.5556, 1.0), (-0.7071, 0.7071, -1.0), (-0.7071, 0.7071, 1.0), (-0.5556, 0.8315, -1.0), (-0.5556, 0.8315, 1.0), (-0.3827, 0.9239, -1.0), (-0.3827, 0.9239, 1.0), (-0.1951, 0.9808, -1.0), (-0.1951, 0.9808, 1.0)], [], [(0, 1, 3, 2), (2, 3, 5, 4), (4, 5, 7, 6), (6, 7, 9, 8), (8, 9, 11, 10), (10, 11, 13, 12), (12, 13, 15, 14), (14, 15, 17, 16), (16, 17, 19, 18), (18, 19, 21, 20), (20, 21, 23, 22), (22, 23, 25, 24), (24, 25, 27, 26), (26, 27, 29, 28), (28, 29, 31, 30), (30, 31, 33, 32), (32, 33, 35, 34), (34, 35, 37, 36), (36, 37, 39, 38), (38, 39, 41, 40), (40, 41, 43, 42), (42, 43, 45, 44), (44, 45, 47, 46), (46, 47, 49, 48), (48, 49, 51, 50), (50, 51, 53, 52), (52, 53, 55, 54), (54, 55, 57, 56), (56, 57, 59, 58), (58, 59, 61, 60), (3, 1, 63, 61, 59, 57, 55, 53, 51, 49, 47, 45, 43, 41, 39, 37, 35, 33, 31, 29, 27, 25, 23, 21, 19, 17, 15, 13, 11, 9, 7, 5), (60, 61, 63, 62), (62, 63, 1, 0), (0, 2, 4, 6, 8, 10, 12, 14, 16, 18, 20, 22, 24, 26, 28, 30, 32, 34, 36, 38, 40, 42, 44, 46, 48, 50, 52, 54, 56, 58, 60, 62)])
me_cylinder_002.polygons.foreach_set('use_smooth', [True] * 34)
me_cylinder_002.materials.append(mat_material_002)
me_cylinder_002.use_remesh_preserve_volume = False
me_cylinder_002.use_remesh_preserve_attributes = False
me_cylinder_002.use_mirror_vertex_groups = False
me_cylinder_002.update()
me_cylinder_001 = bpy.data.meshes.new('Cylinder.001')
me_cylinder_001.from_pydata([(0.0, 1.0, -1.0), (0.0, 1.0, 1.0), (0.1951, 0.9808, -1.0), (0.1951, 0.9808, 1.0), (0.3827, 0.9239, -1.0), (0.3827, 0.9239, 1.0), (0.5556, 0.8315, -1.0), (0.5556, 0.8315, 1.0), (0.7071, 0.7071, -1.0), (0.7071, 0.7071, 1.0), (0.8315, 0.5556, -1.0), (0.8315, 0.5556, 1.0), (0.9239, 0.3827, -1.0), (0.9239, 0.3827, 1.0), (0.9808, 0.1951, -1.0), (0.9808, 0.1951, 1.0), (1.0, 7.55e-08, -1.0), (1.0, 7.55e-08, 1.0), (0.9808, -0.1951, -1.0), (0.9808, -0.1951, 1.0), (0.9239, -0.3827, -1.0), (0.9239, -0.3827, 1.0), (0.8315, -0.5556, -1.0), (0.8315, -0.5556, 1.0), (0.7071, -0.7071, -1.0), (0.7071, -0.7071, 1.0), (0.5556, -0.8315, -1.0), (0.5556, -0.8315, 1.0), (0.3827, -0.9239, -1.0), (0.3827, -0.9239, 1.0), (0.1951, -0.9808, -1.0), (0.1951, -0.9808, 1.0), (-3.258e-07, -1.0, -1.0), (-3.258e-07, -1.0, 1.0), (-0.1951, -0.9808, -1.0), (-0.1951, -0.9808, 1.0), (-0.3827, -0.9239, -1.0), (-0.3827, -0.9239, 1.0), (-0.5556, -0.8315, -1.0), (-0.5556, -0.8315, 1.0), (-0.7071, -0.7071, -1.0), (-0.7071, -0.7071, 1.0), (-0.8315, -0.5556, -1.0), (-0.8315, -0.5556, 1.0), (-0.9239, -0.3827, -1.0), (-0.9239, -0.3827, 1.0), (-0.9808, -0.1951, -1.0), (-0.9808, -0.1951, 1.0), (-1.0, 9.656e-07, -1.0), (-1.0, 9.656e-07, 1.0), (-0.9808, 0.1951, -1.0), (-0.9808, 0.1951, 1.0), (-0.9239, 0.3827, -1.0), (-0.9239, 0.3827, 1.0), (-0.8315, 0.5556, -1.0), (-0.8315, 0.5556, 1.0), (-0.7071, 0.7071, -1.0), (-0.7071, 0.7071, 1.0), (-0.5556, 0.8315, -1.0), (-0.5556, 0.8315, 1.0), (-0.3827, 0.9239, -1.0), (-0.3827, 0.9239, 1.0), (-0.1951, 0.9808, -1.0), (-0.1951, 0.9808, 1.0), (0.1737, 0.8735, 4.89), (1.299e-08, 0.8906, 4.89), (0.3408, 0.8228, 4.89), (0.4948, 0.7405, 4.89), (0.6297, 0.6297, 4.89), (0.7405, 0.4948, 4.89), (0.8228, 0.3408, 4.89), (0.8735, 0.1737, 4.89), (0.8906, 9.842e-08, 4.89), (0.8735, -0.1737, 4.89), (0.8228, -0.3408, 4.89), (0.7405, -0.4948, 4.89), (0.6297, -0.6297, 4.89), (0.4948, -0.7405, 4.89), (0.3408, -0.8228, 4.89), (0.1737, -0.8735, 4.89), (-2.772e-07, -0.8906, 4.89), (-0.1737, -0.8735, 4.89), (-0.3408, -0.8228, 4.89), (-0.4948, -0.7405, 4.89), (-0.6297, -0.6297, 4.89), (-0.7405, -0.4948, 4.89), (-0.8228, -0.3408, 4.89), (-0.8735, -0.1737, 4.89), (-0.8906, 8.911e-07, 4.89), (-0.8735, 0.1737, 4.89), (-0.8228, 0.3408, 4.89), (-0.7405, 0.4948, 4.89), (-0.6297, 0.6297, 4.89), (-0.4948, 0.7405, 4.89), (-0.3408, 0.8228, 4.89), (-0.1737, 0.8735, 4.89), (0.1524, 0.7664, 8.391), (1.757e-08, 0.7814, 8.391), (0.299, 0.7219, 8.391), (0.4341, 0.6497, 8.391), (0.5525, 0.5525, 8.391), (0.6497, 0.4341, 8.391), (0.7219, 0.299, 8.391), (0.7664, 0.1524, 8.391), (0.7814, 1.245e-07, 8.391), (0.7664, -0.1524, 8.391), (0.7219, -0.299, 8.391), (0.6497, -0.4341, 8.391), (0.5525, -0.5525, 8.391), (0.4341, -0.6497, 8.391), (0.299, -0.7219, 8.391), (0.1524, -0.7664, 8.391), (-2.371e-07, -0.7814, 8.391), (-0.1524, -0.7664, 8.391), (-0.299, -0.7219, 8.391), (-0.4341, -0.6497, 8.391), (-0.5525, -0.5525, 8.391), (-0.6497, -0.4341, 8.391), (-0.7219, -0.299, 8.391), (-0.7664, -0.1524, 8.391), (-0.7814, 8.2e-07, 8.391), (-0.7664, 0.1524, 8.391), (-0.7219, 0.299, 8.391), (-0.6497, 0.4341, 8.391), (-0.5525, 0.5525, 8.391), (-0.4341, 0.6497, 8.391), (-0.299, 0.7219, 8.391), (-0.1524, 0.7664, 8.391), (0.1606, 0.8075, 11.11), (1.461e-08, 0.8234, 11.11), (0.3151, 0.7607, 11.11), (0.4574, 0.6846, 11.11), (0.5822, 0.5822, 11.11), (0.6846, 0.4574, 11.11), (0.7607, 0.3151, 11.11), (0.8075, 0.1606, 11.11), (0.8234, 1.155e-07, 11.11), (0.8075, -0.1606, 11.11), (0.7607, -0.3151, 11.11), (0.6846, -0.4574, 11.11), (0.5822, -0.5822, 11.11), (0.4574, -0.6846, 11.11), (0.3151, -0.7607, 11.11), (0.1606, -0.8075, 11.11), (-2.537e-07, -0.8234, 11.11), (-0.1606, -0.8075, 11.11), (-0.3151, -0.7607, 11.11), (-0.4574, -0.6846, 11.11), (-0.5822, -0.5822, 11.11), (-0.6846, -0.4574, 11.11), (-0.7607, -0.3151, 11.11), (-0.8075, -0.1606, 11.11), (-0.8234, 8.483e-07, 11.11), (-0.8075, 0.1606, 11.11), (-0.7607, 0.3151, 11.11), (-0.6846, 0.4574, 11.11), (-0.5822, 0.5822, 11.11), (-0.4574, 0.6846, 11.11), (-0.3151, 0.7607, 11.11), (-0.1606, 0.8075, 11.11), (0.1606, 0.8075, 12.67), (1.461e-08, 0.8234, 12.67), (0.3151, 0.7607, 12.67), (0.4574, 0.6846, 12.67), (0.5822, 0.5822, 12.67), (0.6846, 0.4574, 12.67), (0.7607, 0.3151, 12.67), (0.8075, 0.1606, 12.67), (0.8234, 1.155e-07, 12.67), (0.8075, -0.1606, 12.67), (0.7607, -0.3151, 12.67), (0.6846, -0.4574, 12.67), (0.5822, -0.5822, 12.67), (0.4574, -0.6846, 12.67), (0.3151, -0.7607, 12.67), (0.1606, -0.8075, 12.67), (-2.537e-07, -0.8234, 12.67), (-0.1606, -0.8075, 12.67), (-0.3151, -0.7607, 12.67), (-0.4574, -0.6846, 12.67), (-0.5822, -0.5822, 12.67), (-0.6846, -0.4574, 12.67), (-0.7607, -0.3151, 12.67), (-0.8075, -0.1606, 12.67), (-0.8234, 8.483e-07, 12.67), (-0.8075, 0.1606, 12.67), (-0.7607, 0.3151, 12.67), (-0.6846, 0.4574, 12.67), (-0.5822, 0.5822, 12.67), (-0.4574, 0.6846, 12.67), (-0.3151, 0.7607, 12.67), (-0.1606, 0.8075, 12.67)], [], [(0, 1, 3, 2), (2, 3, 5, 4), (4, 5, 7, 6), (6, 7, 9, 8), (8, 9, 11, 10), (10, 11, 13, 12), (12, 13, 15, 14), (14, 15, 17, 16), (16, 17, 19, 18), (18, 19, 21, 20), (20, 21, 23, 22), (22, 23, 25, 24), (24, 25, 27, 26), (26, 27, 29, 28), (28, 29, 31, 30), (30, 31, 33, 32), (32, 33, 35, 34), (34, 35, 37, 36), (36, 37, 39, 38), (38, 39, 41, 40), (40, 41, 43, 42), (42, 43, 45, 44), (44, 45, 47, 46), (46, 47, 49, 48), (48, 49, 51, 50), (50, 51, 53, 52), (52, 53, 55, 54), (54, 55, 57, 56), (56, 57, 59, 58), (58, 59, 61, 60), (3, 1, 65, 64), (60, 61, 63, 62), (62, 63, 1, 0), (0, 2, 4, 6, 8, 10, 12, 14, 16, 18, 20, 22, 24, 26, 28, 30, 32, 34, 36, 38, 40, 42, 44, 46, 48, 50, 52, 54, 56, 58, 60, 62), (94, 93, 125, 126), (63, 61, 94, 95), (57, 55, 91, 92), (59, 57, 92, 93), (41, 39, 83, 84), (53, 51, 89, 90), (47, 45, 86, 87), (37, 35, 81, 82), (31, 29, 78, 79), (43, 41, 84, 85), (25, 23, 75, 76), (15, 13, 70, 71), (27, 25, 76, 77), (9, 7, 67, 68), (21, 19, 73, 74), (11, 9, 68, 69), (5, 3, 64, 66), (1, 63, 95, 65), (61, 59, 93, 94), (49, 47, 87, 88), (55, 53, 90, 91), (45, 43, 85, 86), (39, 37, 82, 83), (51, 49, 88, 89), (33, 31, 79, 80), (29, 27, 77, 78), (23, 21, 74, 75), (35, 33, 80, 81), (17, 15, 71, 72), (7, 5, 66, 67), (19, 17, 72, 73), (13, 11, 69, 70), (125, 124, 156, 157), (85, 84, 116, 117), (76, 75, 107, 108), (79, 78, 110, 111), (70, 69, 101, 102), (80, 79, 111, 112), (89, 88, 120, 121), (74, 73, 105, 106), (64, 65, 97, 96), (83, 82, 114, 115), (93, 92, 124, 125), (84, 83, 115, 116), (69, 68, 100, 101), (87, 86, 118, 119), (78, 77, 109, 110), (88, 87, 119, 120), (73, 72, 104, 105), (91, 90, 122, 123), (82, 81, 113, 114), (67, 66, 98, 99), (92, 91, 123, 124), (95, 94, 126, 127), (68, 67, 99, 100), (86, 85, 117, 118), (77, 76, 108, 109), (71, 70, 102, 103), (65, 95, 127, 97), (90, 89, 121, 122), (81, 80, 112, 113), (72, 71, 103, 104), (75, 74, 106, 107), (66, 64, 96, 98), (156, 155, 187, 188), (116, 115, 147, 148), (110, 109, 141, 142), (101, 100, 132, 133), (119, 118, 150, 151), (120, 119, 151, 152), (105, 104, 136, 137), (123, 122, 154, 155), (114, 113, 145, 146), (99, 98, 130, 131), (124, 123, 155, 156), (127, 126, 158, 159), (100, 99, 131, 132), (118, 117, 149, 150), (109, 108, 140, 141), (103, 102, 134, 135), (97, 127, 159, 129), (104, 103, 135, 136), (122, 121, 153, 154), (113, 112, 144, 145), (98, 96, 128, 130), (107, 106, 138, 139), (126, 125, 157, 158), (117, 116, 148, 149), (108, 107, 139, 140), (111, 110, 142, 143), (102, 101, 133, 134), (121, 120, 152, 153), (112, 111, 143, 144), (115, 114, 146, 147), (106, 105, 137, 138), (96, 97, 129, 128), (160, 161, 191, 190, 189, 188, 187, 186, 185, 184, 183, 182, 181, 180, 179, 178, 177, 176, 175, 174, 173, 172, 171, 170, 169, 168, 167, 166, 165, 164, 163, 162), (159, 158, 190, 191), (141, 140, 172, 173), (132, 131, 163, 164), (150, 149, 181, 182), (135, 134, 166, 167), (129, 159, 191, 161), (136, 135, 167, 168), (154, 153, 185, 186), (145, 144, 176, 177), (130, 128, 160, 162), (139, 138, 170, 171), (158, 157, 189, 190), (140, 139, 171, 172), (149, 148, 180, 181), (134, 133, 165, 166), (143, 142, 174, 175), (153, 152, 184, 185), (144, 143, 175, 176), (128, 129, 161, 160), (147, 146, 178, 179), (138, 137, 169, 170), (157, 156, 188, 189), (148, 147, 179, 180), (151, 150, 182, 183), (142, 141, 173, 174), (133, 132, 164, 165), (152, 151, 183, 184), (146, 145, 177, 178), (137, 136, 168, 169), (155, 154, 186, 187), (131, 130, 162, 163)])
me_cylinder_001.use_remesh_preserve_volume = False
me_cylinder_001.use_remesh_preserve_attributes = False
me_cylinder_001.use_mirror_vertex_groups = False
me_cylinder_001.update()
me_cylinder = bpy.data.meshes.new('Cylinder')
me_cylinder.from_pydata([(0.0, 1.0, -1.0), (0.0, 1.0, -0.7134), (0.1951, 0.9808, -1.0), (0.1951, 0.9808, -0.7134), (0.3827, 0.9239, -1.0), (0.3827, 0.9239, -0.7134), (0.5556, 0.8315, -1.0), (0.5556, 0.8315, -0.7134), (0.7071, 0.7071, -1.0), (0.7071, 0.7071, -0.7134), (0.8315, 0.5556, -1.0), (0.8315, 0.5556, -0.7134), (0.9239, 0.3827, -1.0), (0.9239, 0.3827, -0.7134), (0.9808, 0.1951, -1.0), (0.9808, 0.1951, -0.7134), (1.0, 7.55e-08, -1.0), (1.0, 7.55e-08, -0.7134), (0.9808, -0.1951, -1.0), (0.9808, -0.1951, -0.7134), (0.9239, -0.3827, -1.0), (0.9239, -0.3827, -0.7134), (0.8315, -0.5556, -1.0), (0.8315, -0.5556, -0.7134), (0.7071, -0.7071, -1.0), (0.7071, -0.7071, -0.7134), (0.5556, -0.8315, -1.0), (0.5556, -0.8315, -0.7134), (0.3827, -0.9239, -1.0), (0.3827, -0.9239, -0.7134), (0.1951, -0.9808, -1.0), (0.1951, -0.9808, -0.7134), (-3.258e-07, -1.0, -1.0), (-3.258e-07, -1.0, -0.7134), (-0.1951, -0.9808, -1.0), (-0.1951, -0.9808, -0.7134), (-0.3827, -0.9239, -1.0), (-0.3827, -0.9239, -0.7134), (-0.5556, -0.8315, -1.0), (-0.5556, -0.8315, -0.7134), (-0.7071, -0.7071, -1.0), (-0.7071, -0.7071, -0.7134), (-0.8315, -0.5556, -1.0), (-0.8315, -0.5556, -0.7134), (-0.9239, -0.3827, -1.0), (-0.9239, -0.3827, -0.7134), (-0.9808, -0.1951, -1.0), (-0.9808, -0.1951, -0.7134), (-1.0, 9.656e-07, -1.0), (-1.0, 9.656e-07, -0.7134), (-0.9808, 0.1951, -1.0), (-0.9808, 0.1951, -0.7134), (-0.9239, 0.3827, -1.0), (-0.9239, 0.3827, -0.7134), (-0.8315, 0.5556, -1.0), (-0.8315, 0.5556, -0.7134), (-0.7071, 0.7071, -1.0), (-0.7071, 0.7071, -0.7134), (-0.5556, 0.8315, -1.0), (-0.5556, 0.8315, -0.7134), (-0.3827, 0.9239, -1.0), (-0.3827, 0.9239, -0.7134), (-0.1951, 0.9808, -1.0), (-0.1951, 0.9808, -0.7134), (0.1983, 0.9969, -0.6006), (-8.098e-09, 1.016, -0.6006), (0.389, 0.939, -0.6006), (0.5647, 0.8451, -0.6006), (0.7187, 0.7187, -0.6006), (0.8451, 0.5647, -0.6006), (0.939, 0.389, -0.6006), (0.9969, 0.1983, -0.6006), (1.016, 7.206e-08, -0.6006), (0.9969, -0.1983, -0.6006), (0.939, -0.389, -0.6006), (0.8451, -0.5647, -0.6006), (0.7187, -0.7187, -0.6006), (0.5647, -0.8451, -0.6006), (0.389, -0.939, -0.6006), (0.1983, -0.9969, -0.6006), (-3.393e-07, -1.016, -0.6006), (-0.1983, -0.9969, -0.6006), (-0.389, -0.939, -0.6006), (-0.5647, -0.8451, -0.6006), (-0.7187, -0.7187, -0.6006), (-0.8451, -0.5647, -0.6006), (-0.939, -0.389, -0.6006), (-0.9969, -0.1983, -0.6006), (-1.016, 9.768e-07, -0.6006), (-0.9969, 0.1983, -0.6006), (-0.939, 0.389, -0.6006), (-0.8451, 0.5647, -0.6006), (-0.7187, 0.7187, -0.6006), (-0.5647, 0.8451, -0.6006), (-0.389, 0.939, -0.6006), (-0.1983, 0.9969, -0.6006), (0.2131, 1.071, -0.238), (-2.808e-08, 1.092, -0.238), (0.418, 1.009, -0.238), (0.6069, 0.9083, -0.238), (0.7724, 0.7724, -0.238), (0.9083, 0.6069, -0.238), (1.009, 0.418, -0.238), (1.071, 0.2131, -0.238), (1.092, 5.461e-08, -0.238), (1.071, -0.2131, -0.238), (1.009, -0.418, -0.238), (0.9083, -0.6069, -0.238), (0.7724, -0.7724, -0.238), (0.6069, -0.9083, -0.238), (0.418, -1.009, -0.238), (0.2131, -1.071, -0.238), (-3.84e-07, -1.092, -0.238), (-0.2131, -1.071, -0.238), (-0.418, -1.009, -0.238), (-0.6069, -0.9083, -0.238), (-0.7724, -0.7724, -0.238), (-0.9083, -0.6069, -0.238), (-1.009, -0.418, -0.238), (-1.071, -0.2131, -0.238), (-1.092, 1.027e-06, -0.238), (-1.071, 0.2131, -0.238), (-1.009, 0.418, -0.238), (-0.9083, 0.6069, -0.238), (-0.7724, 0.7724, -0.238), (-0.6069, 0.9083, -0.238), (-0.418, 1.009, -0.238), (-0.2131, 1.071, -0.238), (0.224, 1.126, 0.02791), (-2.76e-08, 1.148, 0.02791), (0.4394, 1.061, 0.02791), (0.6379, 0.9547, 0.02791), (0.8119, 0.8119, 0.02791), (0.9547, 0.6379, 0.02791), (1.061, 0.4394, 0.02791), (1.126, 0.224, 0.02791), (1.148, 4.027e-08, 0.02791), (1.126, -0.224, 0.02791), (1.061, -0.4394, 0.02791), (0.9547, -0.6379, 0.02791), (0.8119, -0.8119, 0.02791), (0.6379, -0.9547, 0.02791), (0.4394, -1.061, 0.02791), (0.224, -1.126, 0.02791), (-4.017e-07, -1.148, 0.02791), (-0.224, -1.126, 0.02791), (-0.4394, -1.061, 0.02791), (-0.6379, -0.9547, 0.02791), (-0.8119, -0.8119, 0.02791), (-0.9547, -0.6379, 0.02791), (-1.061, -0.4394, 0.02791), (-1.126, -0.224, 0.02791), (-1.148, 1.062e-06, 0.02791), (-1.126, 0.224, 0.02791), (-1.061, 0.4394, 0.02791), (-0.9547, 0.6379, 0.02791), (-0.8119, 0.8119, 0.02791), (-0.6379, 0.9547, 0.02791), (-0.4394, 1.061, 0.02791), (-0.224, 1.126, 0.02791), (0.2615, 1.315, 0.4791), (-5.102e-08, 1.341, 0.4791), (0.513, 1.238, 0.4791), (0.7448, 1.115, 0.4791), (0.9479, 0.9479, 0.4791), (1.115, 0.7448, 0.4791), (1.238, 0.513, 0.4791), (1.315, 0.2615, 0.4791), (1.341, -5.396e-09, 0.4791), (1.315, -0.2615, 0.4791), (1.238, -0.513, 0.4791), (1.115, -0.7448, 0.4791), (0.9479, -0.9479, 0.4791), (0.7448, -1.115, 0.4791), (0.513, -1.238, 0.4791), (0.2615, -1.315, 0.4791), (-4.878e-07, -1.341, 0.4791), (-0.2615, -1.315, 0.4791), (-0.513, -1.238, 0.4791), (-0.7448, -1.115, 0.4791), (-0.9479, -0.9479, 0.4791), (-1.115, -0.7448, 0.4791), (-1.238, -0.513, 0.4791), (-1.315, -0.2615, 0.4791), (-1.341, 1.188e-06, 0.4791), (-1.315, 0.2615, 0.4791), (-1.238, 0.513, 0.4791), (-1.115, 0.7448, 0.4791), (-0.9479, 0.9479, 0.4791), (-0.7448, 1.115, 0.4791), (-0.513, 1.238, 0.4791), (-0.2615, 1.315, 0.4791), (0.2906, 1.461, 0.9303), (-7.189e-08, 1.489, 0.9303), (0.57, 1.376, 0.9303), (0.8275, 1.238, 0.9303), (1.053, 1.053, 0.9303), (1.238, 0.8275, 0.9303), (1.376, 0.57, 0.9303), (1.461, 0.2906, 0.9303), (1.489, -3.868e-08, 0.9303), (1.461, -0.2906, 0.9303), (1.376, -0.57, 0.9303), (1.238, -0.8275, 0.9303), (1.053, -1.053, 0.9303), (0.8275, -1.238, 0.9303), (0.57, -1.376, 0.9303), (0.2906, -1.461, 0.9303), (-5.572e-07, -1.489, 0.9303), (-0.2906, -1.461, 0.9303), (-0.57, -1.376, 0.9303), (-0.8275, -1.238, 0.9303), (-1.053, -1.053, 0.9303), (-1.238, -0.8275, 0.9303), (-1.376, -0.57, 0.9303), (-1.461, -0.2906, 0.9303), (-1.489, 1.287e-06, 0.9303), (-1.461, 0.2906, 0.9303), (-1.376, 0.57, 0.9303), (-1.238, 0.8275, 0.9303), (-1.053, 1.053, 0.9303), (-0.8275, 1.238, 0.9303), (-0.57, 1.376, 0.9303), (-0.2906, 1.461, 0.9303), (0.3106, 1.562, 1.365), (-7.145e-08, 1.592, 1.365), (0.6093, 1.471, 1.365), (0.8846, 1.324, 1.365), (1.126, 1.126, 1.365), (1.324, 0.8846, 1.365), (1.471, 0.6093, 1.365), (1.562, 0.3106, 1.365), (1.592, -6.219e-08, 1.365), (1.562, -0.3106, 1.365), (1.471, -0.6093, 1.365), (1.324, -0.8846, 1.365), (1.126, -1.126, 1.365), (0.8846, -1.324, 1.365), (0.6093, -1.471, 1.365), (0.3106, -1.562, 1.365), (-5.903e-07, -1.592, 1.365), (-0.3106, -1.562, 1.365), (-0.6093, -1.471, 1.365), (-0.8846, -1.324, 1.365), (-1.126, -1.126, 1.365), (-1.324, -0.8846, 1.365), (-1.471, -0.6093, 1.365), (-1.562, -0.3106, 1.365), (-1.592, 1.355e-06, 1.365), (-1.562, 0.3106, 1.365), (-1.471, 0.6093, 1.365), (-1.324, 0.8846, 1.365), (-1.126, 1.126, 1.365), (-0.8846, 1.324, 1.365), (-0.6093, 1.471, 1.365), (-0.3106, 1.562, 1.365), (0.2975, 1.496, 1.462), (-7.033e-08, 1.525, 1.462), (0.5836, 1.409, 1.462), (0.8473, 1.268, 1.462), (1.078, 1.078, 1.462), (1.268, 0.8473, 1.462), (1.409, 0.5836, 1.462), (1.496, 0.2975, 1.462), (1.525, -4.62e-08, 1.462), (1.496, -0.2975, 1.462), (1.409, -0.5836, 1.462), (1.268, -0.8473, 1.462), (1.078, -1.078, 1.462), (0.8473, -1.268, 1.462), (0.5836, -1.409, 1.462), (0.2975, -1.496, 1.462), (-5.672e-07, -1.525, 1.462), (-0.2975, -1.496, 1.462), (-0.5836, -1.409, 1.462), (-0.8473, -1.268, 1.462), (-1.078, -1.078, 1.462), (-1.268, -0.8473, 1.462), (-1.409, -0.5836, 1.462), (-1.496, -0.2975, 1.462), (-1.525, 1.311e-06, 1.462), (-1.496, 0.2975, 1.462), (-1.409, 0.5836, 1.462), (-1.268, 0.8473, 1.462), (-1.078, 1.078, 1.462), (-0.8473, 1.268, 1.462), (-0.5836, 1.409, 1.462), (-0.2975, 1.496, 1.462), (-4.214e-10, 1.07, -0.8485), (-4.214e-10, 1.07, -0.604), (0.2087, 1.049, -0.604), (0.2087, 1.049, -0.8485), (0.4094, 0.9883, -0.8485), (0.4094, 0.9883, -0.604), (0.5943, 0.8894, -0.604), (0.5943, 0.8894, -0.8485), (0.7564, 0.7564, -0.8485), (0.7564, 0.7564, -0.604), (0.8894, 0.5943, -0.604), (0.8894, 0.5943, -0.8485), (0.9883, 0.4094, -0.8485), (0.9883, 0.4094, -0.604), (1.049, 0.2087, -0.604), (1.049, 0.2087, -0.8485), (1.07, 6.011e-08, -0.8485), (1.07, 6.011e-08, -0.604), (1.049, -0.2087, -0.604), (1.049, -0.2087, -0.8485), (0.9883, -0.4094, -0.8485), (0.9883, -0.4094, -0.604), (0.8894, -0.5943, -0.604), (0.8894, -0.5943, -0.8485), (0.7564, -0.7564, -0.8485), (0.7564, -0.7564, -0.604), (0.5943, -0.8894, -0.604), (0.5943, -0.8894, -0.8485), (0.4094, -0.9883, -0.8485), (0.4094, -0.9883, -0.604), (0.2087, -1.049, -0.604), (0.2087, -1.049, -0.8485), (-3.49e-07, -1.07, -0.8485), (-3.49e-07, -1.07, -0.604), (-0.2087, -1.049, -0.604), (-0.2087, -1.049, -0.8485), (-0.4094, -0.9883, -0.8485), (-0.4094, -0.9883, -0.604), (-0.5943, -0.8894, -0.604), (-0.5943, -0.8894, -0.8485), (-0.7564, -0.7564, -0.8485), (-0.7564, -0.7564, -0.604), (-0.8894, -0.5943, -0.604), (-0.8894, -0.5943, -0.8485), (-0.9883, -0.4094, -0.8485), (-0.9883, -0.4094, -0.604), (-1.049, -0.2087, -0.604), (-1.049, -0.2087, -0.8485), (-1.07, 1.012e-06, -0.8485), (-1.07, 1.012e-06, -0.604), (-1.049, 0.2087, -0.604), (-1.049, 0.2087, -0.8485), (-0.9883, 0.4094, -0.8485), (-0.9883, 0.4094, -0.604), (-0.8894, 0.5943, -0.604), (-0.8894, 0.5943, -0.8485), (-0.7564, 0.7564, -0.8485), (-0.7564, 0.7564, -0.604), (-0.5943, 0.8894, -0.604), (-0.5943, 0.8894, -0.8485), (-0.4094, 0.9883, -0.8485), (-0.4094, 0.9883, -0.604), (-0.2087, 1.049, -0.604), (-0.2087, 1.049, -0.8485), (0.4161, 1.005, -0.5077), (0.2121, 1.066, -0.5077), (0.7688, 0.7688, -0.5077), (0.6041, 0.904, -0.5077), (1.005, 0.4161, -0.5077), (0.904, 0.6041, -0.5077), (1.087, 5.643e-08, -0.5077), (1.066, 0.2121, -0.5077), (1.005, -0.4161, -0.5077), (1.066, -0.2121, -0.5077), (0.7688, -0.7688, -0.5077), (0.904, -0.6041, -0.5077), (0.4161, -1.005, -0.5077), (0.6041, -0.904, -0.5077), (-3.634e-07, -1.087, -0.5077), (0.2121, -1.066, -0.5077), (-0.4161, -1.005, -0.5077), (-0.2121, -1.066, -0.5077), (-0.7688, -0.7688, -0.5077), (-0.6041, -0.904, -0.5077), (-1.005, -0.4161, -0.5077), (-0.904, -0.6041, -0.5077), (-1.087, 1.024e-06, -0.5077), (-1.066, -0.2121, -0.5077), (-1.005, 0.4161, -0.5077), (-1.066, 0.2121, -0.5077), (-0.7688, 0.7688, -0.5077), (-0.904, 0.6041, -0.5077), (-0.4161, 1.005, -0.5077), (-0.6041, 0.904, -0.5077), (-9.084e-09, 1.087, -0.5077), (-0.2121, 1.066, -0.5077), (0.4472, 1.08, -0.1984), (0.228, 1.146, -0.1984), (0.8263, 0.8263, -0.1984), (0.6492, 0.9716, -0.1984), (1.08, 0.4472, -0.1984), (0.9716, 0.6492, -0.1984), (1.169, 3.776e-08, -0.1984), (1.146, 0.228, -0.1984), (1.08, -0.4472, -0.1984), (1.146, -0.228, -0.1984), (0.8263, -0.8263, -0.1984), (0.9716, -0.6492, -0.1984), (0.4472, -1.08, -0.1984), (0.6492, -0.9716, -0.1984), (-4.112e-07, -1.169, -0.1984), (0.228, -1.146, -0.1984), (-0.4472, -1.08, -0.1984), (-0.228, -1.146, -0.1984), (-0.8263, -0.8263, -0.1984), (-0.6492, -0.9716, -0.1984), (-1.08, -0.4472, -0.1984), (-0.9716, -0.6492, -0.1984), (-1.169, 1.078e-06, -0.1984), (-1.146, -0.228, -0.1984), (-1.08, 0.4472, -0.1984), (-1.146, 0.228, -0.1984), (-0.8263, 0.8263, -0.1984), (-0.9716, 0.6492, -0.1984), (-0.4472, 1.08, -0.1984), (-0.6492, 0.9716, -0.1984), (-3.046e-08, 1.169, -0.1984), (-0.228, 1.146, -0.1984), (0.47, 1.135, 0.02842), (0.2396, 1.205, 0.02842), (0.8685, 0.8685, 0.02842), (0.6824, 1.021, 0.02842), (1.135, 0.47, 0.02842), (1.021, 0.6824, 0.02842), (1.228, 2.242e-08, 0.02842), (1.205, 0.2396, 0.02842), (1.135, -0.47, 0.02842), (1.205, -0.2396, 0.02842), (0.8685, -0.8685, 0.02842), (1.021, -0.6824, 0.02842), (0.47, -1.135, 0.02842), (0.6824, -1.021, 0.02842), (-4.302e-07, -1.228, 0.02842), (0.2396, -1.205, 0.02842), (-0.47, -1.135, 0.02842), (-0.2396, -1.205, 0.02842), (-0.8685, -0.8685, 0.02842), (-0.6824, -1.021, 0.02842), (-1.135, -0.47, 0.02842), (-1.021, -0.6824, 0.02842), (-1.228, 1.116e-06, 0.02842), (-1.205, -0.2396, 0.02842), (-1.135, 0.47, 0.02842), (-1.205, 0.2396, 0.02842), (-0.8685, 0.8685, 0.02842), (-1.021, 0.6824, 0.02842), (-0.47, 1.135, 0.02842), (-0.6824, 1.021, 0.02842), (-2.995e-08, 1.228, 0.02842), (-0.2396, 1.205, 0.02842), (0.5488, 1.325, 0.4133), (0.2798, 1.406, 0.4133), (1.014, 1.014, 0.4133), (0.7967, 1.192, 0.4133), (1.325, 0.5488, 0.4133), (1.192, 0.7967, 0.4133), (1.434, -2.643e-08, 0.4133), (1.406, 0.2798, 0.4133), (1.325, -0.5488, 0.4133), (1.406, -0.2798, 0.4133), (1.014, -1.014, 0.4133), (1.192, -0.7967, 0.4133), (0.5488, -1.325, 0.4133), (0.7967, -1.192, 0.4133), (-5.223e-07, -1.434, 0.4133), (0.2798, -1.406, 0.4133), (-0.5488, -1.325, 0.4133), (-0.2798, -1.406, 0.4133), (-1.014, -1.014, 0.4133), (-0.7967, -1.192, 0.4133), (-1.325, -0.5488, 0.4133), (-1.192, -0.7967, 0.4133), (-1.434, 1.25e-06, 0.4133), (-1.406, -0.2798, 0.4133), (-1.325, 0.5488, 0.4133), (-1.406, 0.2798, 0.4133), (-1.014, 1.014, 0.4133), (-1.192, 0.7967, 0.4133), (-0.5488, 1.325, 0.4133), (-0.7967, 1.192, 0.4133), (-5.5e-08, 1.434, 0.4133), (-0.2798, 1.406, 0.4133), (0.6097, 1.472, 0.7983), (0.3108, 1.563, 0.7983), (1.127, 1.127, 0.7983), (0.8852, 1.325, 0.7983), (1.472, 0.6097, 0.7983), (1.325, 0.8852, 0.7983), (1.593, -6.204e-08, 0.7983), (1.563, 0.3108, 0.7983), (1.472, -0.6097, 0.7983), (1.563, -0.3108, 0.7983), (1.127, -1.127, 0.7983), (1.325, -0.8852, 0.7983), (0.6097, -1.472, 0.7983), (0.8852, -1.325, 0.7983), (-5.965e-07, -1.593, 0.7983), (0.3108, -1.563, 0.7983), (-0.6097, -1.472, 0.7983), (-0.3108, -1.563, 0.7983), (-1.127, -1.127, 0.7983), (-0.8852, -1.325, 0.7983), (-1.472, -0.6097, 0.7983), (-1.325, -0.8852, 0.7983), (-1.593, 1.356e-06, 0.7983), (-1.563, -0.3108, 0.7983), (-1.472, 0.6097, 0.7983), (-1.563, 0.3108, 0.7983), (-1.127, 1.127, 0.7983), (-1.325, 0.8852, 0.7983), (-0.6097, 1.472, 0.7983), (-0.8852, 1.325, 0.7983), (-7.733e-08, 1.593, 0.7983), (-0.3108, 1.563, 0.7983), (0.6518, 1.574, 1.169), (0.3323, 1.671, 1.169), (1.204, 1.204, 1.169), (0.9463, 1.416, 1.169), (1.574, 0.6518, 1.169), (1.416, 0.9463, 1.169), (1.703, -8.719e-08, 1.169), (1.671, 0.3323, 1.169), (1.574, -0.6518, 1.169), (1.671, -0.3323, 1.169), (1.204, -1.204, 1.169), (1.416, -0.9463, 1.169), (0.6518, -1.574, 1.169), (0.9463, -1.416, 1.169), (-6.319e-07, -1.703, 1.169), (0.3323, -1.671, 1.169), (-0.6518, -1.574, 1.169), (-0.3323, -1.671, 1.169), (-1.204, -1.204, 1.169), (-0.9463, -1.416, 1.169), (-1.574, -0.6518, 1.169), (-1.416, -0.9463, 1.169), (-1.703, 1.429e-06, 1.169), (-1.671, -0.3323, 1.169), (-1.574, 0.6518, 1.169), (-1.671, 0.3323, 1.169), (-1.204, 1.204, 1.169), (-1.416, 0.9463, 1.169), (-0.6518, 1.574, 1.169), (-0.9463, 1.416, 1.169), (-7.685e-08, 1.703, 1.169), (-0.3323, 1.671, 1.169), (-0.309, -1.553, 1.329), (-0.606, -1.463, 1.329), (-1.463, 0.606, 1.329), (-1.317, 0.8798, 1.329), (1.317, -0.8798, 1.329), (1.12, -1.12, 1.329), (0.606, 1.463, 1.329), (0.8798, 1.317, 1.329), (-1.12, -1.12, 1.329), (-1.317, -0.8798, 1.329), (-0.606, 1.463, 1.329), (-0.3089, 1.553, 1.329), (-1.463, -0.606, 1.329), (1.463, 0.606, 1.329), (1.553, 0.309, 1.329), (-1.584, 1.349e-06, 1.329), (-1.553, 0.309, 1.329), (0.309, -1.553, 1.329), (-5.875e-07, -1.584, 1.329), (-7.148e-08, 1.584, 1.329), (0.309, 1.553, 1.329), (-1.12, 1.12, 1.329), (-0.8798, 1.317, 1.329), (1.463, -0.606, 1.329), (-0.8798, -1.317, 1.329), (1.12, 1.12, 1.329), (1.317, 0.8798, 1.329), (-1.553, -0.3089, 1.329), (0.606, -1.463, 1.329), (1.584, -6.022e-08, 1.329), (1.553, -0.309, 1.329), (0.8798, -1.317, 1.329), (-0.3305, -1.662, 1.138), (-0.6483, -1.565, 1.138), (-1.565, 0.6483, 1.138), (-1.409, 0.9412, 1.138), (1.409, -0.9412, 1.138), (1.198, -1.198, 1.138), (0.6483, 1.565, 1.138), (0.9412, 1.409, 1.138), (-1.198, -1.198, 1.138), (-1.409, -0.9412, 1.138), (-0.6483, 1.565, 1.138), (-0.3305, 1.662, 1.138), (-1.565, -0.6483, 1.138), (1.565, 0.6483, 1.138), (1.662, 0.3305, 1.138), (-1.694, 1.423e-06, 1.138), (-1.662, 0.3305, 1.138), (0.3305, -1.662, 1.138), (-6.289e-07, -1.694, 1.138), (-7.689e-08, 1.694, 1.138), (0.3305, 1.662, 1.138), (-1.198, 1.198, 1.138), (-0.9412, 1.409, 1.138), (1.565, -0.6483, 1.138), (-0.9412, -1.409, 1.138), (1.198, 1.198, 1.138), (1.409, 0.9412, 1.138), (-1.662, -0.3305, 1.138), (0.6483, -1.565, 1.138), (1.694, -8.507e-08, 1.138), (1.662, -0.3305, 1.138), (0.9412, -1.409, 1.138), (-0.3105, -1.561, 1.362), (-1.47, 0.6091, 1.362), (1.323, -0.8842, 1.362), (0.6091, 1.47, 1.362), (-1.125, -1.125, 1.362), (-0.6091, 1.47, 1.362), (1.47, 0.6091, 1.362), (-1.592, 1.355e-06, 1.362), (0.3105, -1.561, 1.362), (-7.145e-08, 1.592, 1.362), (-1.125, 1.125, 1.362), (1.47, -0.6091, 1.362), (-0.8842, -1.323, 1.362), (1.125, 1.125, 1.362), (-1.561, -0.3105, 1.362), (0.6091, -1.47, 1.362), (1.592, -6.203e-08, 1.362), (-0.3321, -1.67, 1.167), (-1.573, 0.6515, 1.167), (1.416, -0.9459, 1.167), (0.6515, 1.573, 1.167), (-1.204, -1.204, 1.167), (-0.6515, 1.573, 1.167), (1.573, 0.6515, 1.167), (-1.703, 1.428e-06, 1.167), (0.3321, -1.67, 1.167), (-7.685e-08, 1.703, 1.167), (-1.204, 1.204, 1.167), (1.573, -0.6515, 1.167), (-0.9459, -1.416, 1.167), (1.204, 1.204, 1.167), (-1.67, -0.3321, 1.167), (0.6515, -1.573, 1.167), (1.703, -8.701e-08, 1.167), (-0.6091, -1.47, 1.362), (-1.323, 0.8842, 1.362), (1.125, -1.125, 1.362), (0.8842, 1.323, 1.362), (-1.323, -0.8842, 1.362), (-0.3105, 1.561, 1.362), (-1.47, -0.6091, 1.362), (1.561, 0.3105, 1.362), (-1.561, 0.3105, 1.362), (-5.9e-07, -1.592, 1.362), (0.3105, 1.561, 1.362), (-0.8842, 1.323, 1.362), (1.323, 0.8842, 1.362), (1.561, -0.3105, 1.362), (0.8842, -1.323, 1.362), (-0.6515, -1.573, 1.167), (-1.416, 0.9459, 1.167), (1.204, -1.204, 1.167), (0.9459, 1.416, 1.167), (-1.416, -0.9459, 1.167), (-0.3321, 1.67, 1.167), (-1.573, -0.6515, 1.167), (1.67, 0.3321, 1.167), (-1.67, 0.3321, 1.167), (-6.316e-07, -1.703, 1.167), (0.3321, 1.67, 1.167), (-0.9459, 1.416, 1.167), (1.416, 0.9459, 1.167), (1.67, -0.3321, 1.167), (0.9459, -1.416, 1.167), (-0.5647, 0.8451, -0.6006), (-0.389, 0.939, -0.6006), (0.8451, 0.5647, -0.6006), (0.939, 0.389, -0.6006), (-0.9969, -0.1983, -0.6006), (-1.016, 9.768e-07, -0.6006), (0.389, -0.939, -0.6006), (0.1983, -0.9969, -0.6006), (1.016, 7.206e-08, -0.6006), (0.9969, -0.1983, -0.6006), (-0.8451, 0.5647, -0.6006), (-0.7187, 0.7187, -0.6006), (-0.389, -0.939, -0.6006), (-0.5647, -0.8451, -0.6006), (0.939, -0.389, -0.6006), (0.7187, -0.7187, -0.6006), (0.5647, -0.8451, -0.6006), (0.5647, 0.8451, -0.6006), (0.7187, 0.7187, -0.6006), (-0.1983, 0.9969, -0.6006), (-8.098e-09, 1.016, -0.6006), (-0.939, -0.389, -0.6006), (-3.393e-07, -1.016, -0.6006), (-0.1983, -0.9969, -0.6006), (0.9969, 0.1983, -0.6006), (-0.939, 0.389, -0.6006), (0.8451, -0.5647, -0.6006), (0.389, 0.939, -0.6006), (-0.7187, -0.7187, -0.6006), (-0.8451, -0.5647, -0.6006), (-0.9969, 0.1983, -0.6006), (0.1983, 0.9969, -0.6006), (-0.6041, 0.904, -0.5077), (-0.4161, 1.005, -0.5077), (0.904, 0.6041, -0.5077), (1.005, 0.4161, -0.5077), (-1.066, -0.2121, -0.5077), (-1.087, 1.024e-06, -0.5077), (0.4161, -1.005, -0.5077), (0.2121, -1.066, -0.5077), (1.087, 5.643e-08, -0.5077), (1.066, -0.2121, -0.5077), (-0.904, 0.6041, -0.5077), (-0.7688, 0.7688, -0.5077), (-0.4161, -1.005, -0.5077), (-0.6041, -0.904, -0.5077), (1.005, -0.4161, -0.5077), (0.7688, -0.7688, -0.5077), (0.6041, -0.904, -0.5077), (0.6041, 0.904, -0.5077), (0.7688, 0.7688, -0.5077), (-0.2121, 1.066, -0.5077), (-9.084e-09, 1.087, -0.5077), (-1.005, -0.4161, -0.5077), (-3.634e-07, -1.087, -0.5077), (-0.2121, -1.066, -0.5077), (1.066, 0.2121, -0.5077), (-1.005, 0.4161, -0.5077), (0.904, -0.6041, -0.5077), (0.4161, 1.005, -0.5077), (-0.7688, -0.7688, -0.5077), (-0.904, -0.6041, -0.5077), (-1.066, 0.2121, -0.5077), (0.2121, 1.066, -0.5077), (0.0, 1.0, -0.9471), (0.1951, 0.9808, -0.9471), (0.3827, 0.9239, -0.9471), (0.5556, 0.8315, -0.9471), (0.7071, 0.7071, -0.9471), (0.8315, 0.5556, -0.9471), (0.9239, 0.3827, -0.9471), (0.9808, 0.1951, -0.9471), (1.0, 7.55e-08, -0.9471), (0.9808, -0.1951, -0.9471), (0.9239, -0.3827, -0.9471), (0.8315, -0.5556, -0.9471), (0.7071, -0.7071, -0.9471), (0.5556, -0.8315, -0.9471), (0.3827, -0.9239, -0.9471), (0.1951, -0.9808, -0.9471), (-3.258e-07, -1.0, -0.9471), (-0.1951, -0.9808, -0.9471), (-0.3827, -0.9239, -0.9471), (-0.5556, -0.8315, -0.9471), (-0.7071, -0.7071, -0.9471), (-0.8315, -0.5556, -0.9471), (-0.9239, -0.3827, -0.9471), (-0.9808, -0.1951, -0.9471), (-1.0, 9.656e-07, -0.9471), (-0.9808, 0.1951, -0.9471), (-0.9239, 0.3827, -0.9471), (-0.8315, 0.5556, -0.9471), (-0.7071, 0.7071, -0.9471), (-0.5556, 0.8315, -0.9471), (-0.3827, 0.9239, -0.9471), (-0.1951, 0.9808, -0.9471), (-4.214e-10, 1.07, -0.8033), (0.2087, 1.049, -0.8033), (0.4094, 0.9883, -0.8033), (0.5943, 0.8894, -0.8033), (0.7564, 0.7564, -0.8033), (0.8894, 0.5943, -0.8033), (0.9883, 0.4094, -0.8033), (1.049, 0.2087, -0.8033), (1.07, 6.011e-08, -0.8033), (1.049, -0.2087, -0.8033), (0.9883, -0.4094, -0.8033), (0.8894, -0.5943, -0.8033), (0.7564, -0.7564, -0.8033), (0.5943, -0.8894, -0.8033), (0.4094, -0.9883, -0.8033), (0.2087, -1.049, -0.8033), (-3.49e-07, -1.07, -0.8033), (-0.2087, -1.049, -0.8033), (-0.4094, -0.9883, -0.8033), (-0.5943, -0.8894, -0.8033), (-0.7564, -0.7564, -0.8033), (-0.8894, -0.5943, -0.8033), (-0.9883, -0.4094, -0.8033), (-1.049, -0.2087, -0.8033), (-1.07, 1.012e-06, -0.8033), (-1.049, 0.2087, -0.8033), (-0.9883, 0.4094, -0.8033), (-0.8894, 0.5943, -0.8033), (-0.7564, 0.7564, -0.8033), (-0.5943, 0.8894, -0.8033), (-0.4094, 0.9883, -0.8033), (-0.2087, 1.049, -0.8033)], [], [(736, 1, 3, 737), (76, 25, 313, 362), (738, 5, 7, 739), (194, 162, 448, 480), (740, 9, 11, 741), (161, 129, 446, 478), (742, 13, 15, 743), (744, 16, 304, 776), (744, 17, 19, 745), (247, 248, 534, 535), (746, 21, 23, 747), (692, 65, 382, 724), (748, 25, 27, 749), (35, 81, 369, 322), (750, 29, 31, 751), (167, 199, 487, 455), (752, 33, 35, 753), (143, 175, 463, 431), (754, 37, 39, 755), (243, 244, 530, 531), (756, 41, 43, 757), (688, 109, 397, 720), (758, 45, 47, 759), (90, 53, 341, 376), (760, 49, 51, 761), (193, 161, 478, 510), (762, 53, 55, 763), (149, 181, 469, 437), (764, 57, 59, 765), (12, 10, 299, 300), (3, 1, 65, 64), (766, 61, 63, 767), (239, 240, 526, 527), (0, 2, 4, 6, 8, 10, 12, 14, 16, 18, 20, 22, 24, 26, 28, 30, 32, 34, 36, 38, 40, 42, 44, 46, 48, 50, 52, 54, 56, 58, 60, 62), (684, 82, 368, 716), (753, 35, 322, 785), (59, 57, 92, 93), (63, 95, 383, 350), (43, 41, 84, 85), (55, 53, 90, 91), (173, 205, 493, 461), (740, 8, 296, 772), (27, 25, 76, 77), (39, 37, 82, 83), (235, 236, 522, 523), (680, 72, 358, 712), (23, 21, 74, 75), (202, 170, 456, 488), (231, 232, 518, 519), (11, 9, 68, 69), (7, 5, 66, 67), (172, 140, 426, 458), (63, 61, 94, 95), (676, 119, 407, 708), (51, 49, 88, 89), (200, 168, 454, 486), (35, 33, 80, 81), (47, 45, 86, 87), (86, 45, 333, 372), (4, 2, 291, 292), (31, 29, 78, 79), (227, 228, 514, 515), (137, 169, 457, 425), (19, 17, 72, 73), (15, 13, 70, 71), (672, 125, 413, 704), (749, 27, 314, 781), (68, 9, 297, 354), (165, 197, 485, 453), (679, 678, 110, 111), (681, 680, 104, 105), (133, 165, 453, 421), (685, 684, 114, 115), (703, 96, 385, 735), (688, 687, 108, 109), (23, 75, 363, 310), (185, 217, 505, 473), (676, 693, 118, 119), (170, 138, 424, 456), (695, 694, 112, 113), (699, 66, 352, 731), (19, 73, 361, 306), (682, 697, 122, 123), (171, 203, 491, 459), (689, 699, 98, 99), (701, 700, 116, 117), (691, 673, 126, 127), (188, 156, 442, 474), (696, 675, 102, 103), (702, 677, 120, 121), (745, 19, 306, 777), (703, 692, 97, 96), (695, 113, 401, 727), (672, 683, 124, 125), (698, 686, 106, 107), (88, 49, 337, 374), (218, 186, 472, 504), (674, 690, 100, 101), (159, 158, 190, 191), (119, 118, 150, 151), (135, 167, 455, 423), (113, 112, 144, 145), (691, 127, 415, 723), (123, 122, 154, 155), (55, 91, 379, 342), (117, 116, 148, 149), (183, 215, 503, 471), (99, 98, 130, 131), (127, 126, 158, 159), (655, 233, 521, 670), (153, 185, 473, 441), (103, 102, 134, 135), (121, 120, 152, 153), (96, 97, 129, 128), (101, 133, 421, 389), (125, 124, 156, 157), (107, 106, 138, 139), (687, 76, 362, 719), (51, 89, 377, 338), (101, 100, 132, 133), (191, 223, 511, 479), (654, 229, 517, 669), (159, 191, 479, 447), (111, 110, 142, 143), (105, 104, 136, 137), (0, 62, 351, 288), (741, 11, 298, 773), (115, 114, 146, 147), (125, 157, 445, 413), (109, 108, 140, 141), (169, 168, 200, 201), (683, 92, 378, 715), (153, 152, 184, 185), (3, 64, 353, 290), (135, 134, 166, 167), (128, 129, 161, 160), (204, 172, 458, 490), (157, 156, 188, 189), (653, 253, 541, 668), (139, 138, 170, 171), (766, 60, 348, 798), (133, 132, 164, 165), (152, 120, 406, 438), (143, 142, 174, 175), (679, 111, 399, 711), (179, 211, 499, 467), (137, 136, 168, 169), (562, 208, 494, 594), (131, 163, 451, 419), (147, 146, 178, 179), (99, 131, 419, 387), (141, 140, 172, 173), (675, 70, 356, 707), (649, 231, 519, 664), (151, 150, 182, 183), (94, 61, 349, 380), (145, 144, 176, 177), (155, 154, 186, 187), (56, 54, 343, 344), (131, 130, 162, 163), (149, 148, 180, 181), (737, 3, 290, 769), (168, 136, 422, 454), (179, 178, 210, 211), (117, 149, 437, 405), (554, 222, 508, 586), (173, 172, 204, 205), (72, 17, 305, 358), (762, 52, 340, 794), (164, 132, 418, 450), (183, 182, 214, 215), (154, 122, 408, 440), (177, 176, 208, 209), (187, 186, 218, 219), (550, 194, 480, 582), (163, 162, 194, 195), (181, 180, 212, 213), (80, 33, 321, 366), (191, 190, 222, 223), (180, 148, 434, 466), (167, 166, 198, 199), (185, 184, 216, 217), (144, 112, 398, 430), (160, 161, 193, 192), (546, 218, 504, 578), (189, 188, 220, 221), (39, 83, 371, 326), (48, 46, 335, 336), (171, 170, 202, 203), (165, 164, 196, 197), (186, 154, 440, 472), (150, 118, 404, 436), (175, 174, 206, 207), (47, 87, 375, 334), (250, 249, 281, 282), (643, 609, 250, 251), (758, 44, 332, 790), (645, 611, 226, 227), (646, 612, 244, 245), (647, 613, 254, 255), (166, 134, 420, 452), (649, 614, 230, 231), (650, 615, 248, 249), (43, 85, 373, 330), (652, 617, 225, 224), (573, 200, 486, 605), (653, 618, 252, 253), (610, 619, 234, 235), (184, 152, 438, 470), (132, 100, 386, 418), (654, 621, 228, 229), (59, 93, 381, 346), (40, 38, 327, 328), (569, 196, 482, 601), (616, 623, 238, 239), (655, 624, 232, 233), (190, 158, 444, 476), (620, 642, 242, 243), (767, 63, 350, 799), (656, 644, 236, 237), (156, 124, 410, 442), (65, 1, 289, 382), (622, 648, 246, 247), (754, 36, 324, 786), (608, 651, 240, 241), (565, 220, 506, 597), (256, 257, 287, 286, 285, 284, 283, 282, 281, 280, 279, 278, 277, 276, 275, 274, 273, 272, 271, 270, 269, 268, 267, 266, 265, 264, 263, 262, 261, 260, 259, 258), (253, 252, 284, 285), (235, 234, 266, 267), (226, 224, 256, 258), (244, 243, 275, 276), (229, 228, 260, 261), (254, 253, 285, 286), (230, 229, 261, 262), (248, 247, 279, 280), (239, 238, 270, 271), (233, 232, 264, 265), (234, 233, 265, 266), (252, 251, 283, 284), (243, 242, 274, 275), (228, 227, 259, 260), (237, 236, 268, 269), (225, 255, 287, 257), (247, 246, 278, 279), (238, 237, 269, 270), (241, 240, 272, 273), (232, 231, 263, 264), (251, 250, 282, 283), (242, 241, 273, 274), (245, 244, 276, 277), (236, 235, 267, 268), (227, 226, 258, 259), (255, 254, 286, 287), (246, 245, 277, 278), (240, 239, 271, 272), (231, 230, 262, 263), (249, 248, 280, 281), (224, 225, 257, 256), (769, 290, 293, 770), (771, 294, 297, 772), (773, 298, 301, 774), (775, 302, 305, 776), (777, 306, 309, 778), (779, 310, 313, 780), (781, 314, 317, 782), (783, 318, 321, 784), (785, 322, 325, 786), (787, 326, 329, 788), (789, 330, 333, 790), (791, 334, 337, 792), (793, 338, 341, 794), (795, 342, 345, 796), (797, 346, 349, 798), (799, 350, 289, 768), (705, 704, 413, 412), (289, 350, 383, 382), (341, 338, 377, 376), (325, 322, 369, 368), (337, 334, 375, 374), (309, 306, 361, 360), (321, 318, 367, 366), (293, 290, 353, 352), (305, 302, 359, 358), (349, 346, 381, 380), (345, 342, 379, 378), (333, 330, 373, 372), (317, 314, 365, 364), (329, 326, 371, 370), (301, 298, 357, 356), (313, 310, 363, 362), (297, 294, 355, 354), (414, 415, 447, 446), (707, 706, 389, 388), (709, 708, 407, 406), (715, 714, 411, 410), (718, 713, 393, 392), (722, 721, 387, 386), (724, 723, 415, 414), (710, 720, 397, 396), (712, 728, 391, 390), (716, 727, 401, 400), (719, 730, 395, 394), (725, 733, 405, 404), (726, 711, 399, 398), (729, 734, 409, 408), (731, 735, 385, 384), (732, 717, 403, 402), (396, 397, 429, 428), (390, 391, 423, 422), (400, 401, 433, 432), (394, 395, 427, 426), (404, 405, 437, 436), (398, 399, 431, 430), (408, 409, 441, 440), (384, 385, 417, 416), (402, 403, 435, 434), (412, 413, 445, 444), (388, 389, 421, 420), (406, 407, 439, 438), (392, 393, 425, 424), (410, 411, 443, 442), (386, 387, 419, 418), (436, 437, 469, 468), (430, 431, 463, 462), (440, 441, 473, 472), (434, 435, 467, 466), (416, 417, 449, 448), (444, 445, 477, 476), (420, 421, 453, 452), (438, 439, 471, 470), (424, 425, 457, 456), (442, 443, 475, 474), (418, 419, 451, 450), (446, 447, 479, 478), (428, 429, 461, 460), (422, 423, 455, 454), (432, 433, 465, 464), (426, 427, 459, 458), (657, 625, 529, 528), (456, 457, 489, 488), (474, 475, 507, 506), (450, 451, 483, 482), (478, 479, 511, 510), (460, 461, 493, 492), (454, 455, 487, 486), (464, 465, 497, 496), (458, 459, 491, 490), (468, 469, 501, 500), (462, 463, 495, 494), (472, 473, 505, 504), (448, 449, 481, 480), (466, 467, 499, 498), (476, 477, 509, 508), (470, 471, 503, 502), (452, 453, 485, 484), (659, 627, 523, 522), (663, 661, 533, 532), (666, 633, 527, 526), (626, 665, 537, 536), (628, 667, 513, 512), (629, 637, 531, 530), (630, 668, 541, 540), (631, 669, 517, 516), (632, 639, 535, 534), (635, 658, 539, 538), (636, 670, 521, 520), (638, 660, 515, 514), (634, 662, 543, 542), (640, 671, 525, 524), (641, 664, 519, 518), (757, 43, 330, 789), (696, 103, 391, 728), (251, 252, 538, 539), (20, 18, 307, 308), (157, 189, 477, 445), (222, 190, 476, 508), (74, 21, 309, 360), (700, 84, 370, 732), (255, 225, 542, 543), (139, 171, 459, 427), (119, 151, 439, 407), (175, 207, 495, 463), (66, 5, 293, 352), (643, 251, 539, 658), (748, 24, 312, 780), (174, 142, 428, 460), (113, 145, 433, 401), (11, 69, 357, 298), (761, 51, 338, 793), (645, 227, 515, 660), (28, 26, 315, 316), (673, 94, 380, 705), (155, 187, 475, 443), (123, 155, 443, 411), (78, 29, 317, 364), (169, 201, 489, 457), (647, 255, 543, 662), (677, 88, 374, 709), (107, 139, 427, 395), (141, 173, 461, 429), (739, 7, 294, 771), (187, 219, 507, 475), (559, 216, 502, 591), (752, 32, 320, 784), (681, 105, 393, 713), (158, 126, 412, 444), (765, 59, 346, 797), (163, 195, 483, 451), (563, 193, 510, 595), (36, 34, 323, 324), (685, 115, 403, 717), (121, 153, 441, 409), (206, 174, 460, 492), (567, 202, 488, 599), (689, 99, 387, 721), (138, 106, 392, 424), (743, 15, 302, 775), (208, 176, 462, 494), (622, 247, 535, 639), (756, 40, 328, 788), (693, 86, 372, 725), (105, 137, 425, 393), (212, 180, 466, 498), (656, 237, 525, 671), (44, 42, 331, 332), (697, 90, 376, 729), (127, 159, 447, 415), (198, 166, 452, 484), (701, 117, 405, 733), (608, 241, 529, 625), (747, 23, 310, 779), (109, 141, 429, 397), (160, 192, 481, 449), (760, 48, 336, 792), (610, 235, 523, 627), (103, 135, 423, 391), (224, 226, 512, 513), (736, 0, 288, 768), (52, 50, 339, 340), (552, 212, 498, 584), (674, 101, 389, 706), (146, 114, 400, 432), (229, 230, 516, 517), (738, 4, 292, 770), (210, 178, 464, 496), (556, 214, 500, 588), (751, 31, 318, 783), (678, 78, 364, 710), (140, 108, 394, 426), (233, 234, 520, 521), (8, 6, 295, 296), (764, 56, 344, 796), (220, 188, 474, 506), (650, 249, 537, 665), (682, 123, 411, 714), (111, 143, 431, 399), (237, 238, 524, 525), (60, 58, 347, 348), (196, 164, 450, 482), (652, 224, 513, 667), (686, 74, 360, 718), (96, 128, 417, 385), (241, 242, 528, 529), (742, 12, 300, 774), (214, 182, 468, 500), (620, 243, 531, 637), (755, 39, 326, 787), (92, 57, 345, 378), (690, 68, 354, 722), (115, 147, 435, 403), (245, 246, 532, 533), (16, 14, 303, 304), (177, 209, 497, 465), (182, 150, 436, 468), (572, 206, 492, 604), (84, 41, 329, 370), (694, 80, 366, 726), (249, 250, 536, 537), (181, 213, 501, 469), (176, 144, 430, 462), (82, 37, 325, 368), (698, 107, 395, 730), (253, 254, 540, 541), (746, 20, 308, 778), (129, 97, 414, 446), (216, 184, 470, 502), (128, 160, 449, 417), (759, 47, 334, 791), (702, 121, 409, 734), (27, 77, 365, 314), (545, 210, 496, 577), (24, 22, 311, 312), (142, 110, 396, 428), (189, 221, 509, 477), (147, 179, 467, 435), (31, 79, 367, 318), (549, 204, 490, 581), (136, 104, 390, 422), (162, 130, 416, 448), (15, 71, 359, 302), (646, 245, 533, 661), (750, 28, 316, 782), (148, 116, 402, 434), (151, 183, 471, 439), (763, 55, 342, 795), (7, 67, 355, 294), (557, 198, 484, 589), (32, 30, 319, 320), (130, 98, 384, 416), (178, 146, 432, 464), (70, 13, 301, 356), (616, 239, 527, 633), (134, 102, 388, 420), (145, 177, 465, 433), (207, 561, 593, 495), (614, 557, 589, 631), (213, 553, 585, 501), (644, 549, 581, 659), (642, 545, 577, 657), (623, 572, 604, 640), (211, 568, 600, 499), (192, 564, 596, 481), (217, 560, 592, 505), (648, 556, 588, 663), (612, 552, 584, 629), (203, 548, 580, 491), (209, 544, 576, 497), (205, 575, 607, 493), (215, 571, 603, 503), (619, 567, 599, 636), (617, 563, 595, 634), (615, 559, 591, 632), (223, 555, 587, 511), (195, 551, 583, 483), (219, 547, 579, 507), (486, 487, 590, 605), (492, 493, 607, 604), (510, 511, 587, 595), (482, 483, 583, 601), (488, 489, 606, 599), (506, 507, 579, 597), (502, 503, 603, 591), (484, 485, 602, 589), (508, 509, 598, 586), (498, 499, 600, 584), (480, 481, 596, 582), (504, 505, 592, 578), (494, 495, 593, 594), (500, 501, 585, 588), (490, 491, 580, 581), (496, 497, 576, 577), (618, 565, 597, 635), (209, 208, 562, 544), (215, 214, 556, 571), (205, 204, 549, 575), (211, 210, 545, 568), (201, 200, 573, 574), (207, 206, 572, 561), (621, 569, 601, 638), (197, 196, 569, 570), (203, 202, 567, 548), (221, 220, 565, 566), (624, 573, 605, 641), (192, 193, 563, 564), (217, 216, 559, 560), (199, 198, 557, 558), (223, 222, 554, 555), (213, 212, 552, 553), (195, 194, 550, 551), (219, 218, 546, 547), (609, 546, 578, 626), (611, 550, 582, 628), (613, 554, 586, 630), (199, 558, 590, 487), (651, 562, 594, 666), (221, 566, 598, 509), (197, 570, 602, 485), (201, 574, 606, 489), (240, 651, 666, 526), (254, 613, 630, 540), (226, 611, 628, 512), (250, 609, 626, 536), (232, 624, 641, 518), (228, 621, 638, 514), (252, 618, 635, 538), (248, 615, 632, 534), (225, 617, 634, 542), (234, 619, 636, 520), (244, 612, 629, 530), (246, 648, 663, 532), (238, 623, 640, 524), (242, 642, 657, 528), (236, 644, 659, 522), (230, 614, 631, 516), (561, 616, 633, 593), (553, 646, 661, 585), (568, 620, 637, 600), (564, 652, 667, 596), (560, 650, 665, 592), (548, 610, 627, 580), (544, 608, 625, 576), (575, 656, 671, 607), (571, 622, 639, 603), (555, 647, 662, 587), (551, 645, 660, 583), (547, 643, 658, 579), (605, 590, 664, 641), (604, 607, 671, 640), (595, 587, 662, 634), (601, 583, 660, 638), (599, 606, 670, 636), (597, 579, 658, 635), (591, 603, 639, 632), (589, 602, 669, 631), (586, 598, 668, 630), (584, 600, 637, 629), (582, 596, 667, 628), (578, 592, 665, 626), (594, 593, 633, 666), (588, 585, 661, 663), (581, 580, 627, 659), (577, 576, 625, 657), (544, 562, 651, 608), (571, 556, 648, 622), (575, 549, 644, 656), (568, 545, 642, 620), (574, 573, 624, 655), (561, 572, 623, 616), (570, 569, 621, 654), (548, 567, 619, 610), (566, 565, 618, 653), (564, 563, 617, 652), (560, 559, 615, 650), (558, 557, 614, 649), (555, 554, 613, 647), (553, 552, 612, 646), (551, 550, 611, 645), (547, 546, 609, 643), (558, 649, 664, 590), (566, 653, 668, 598), (570, 654, 669, 602), (574, 655, 670, 606), (89, 702, 734, 377), (75, 698, 730, 363), (112, 694, 726, 398), (100, 690, 722, 386), (106, 686, 718, 392), (91, 682, 714, 379), (110, 678, 710, 396), (69, 674, 706, 357), (85, 701, 733, 373), (122, 697, 729, 408), (118, 693, 725, 404), (67, 689, 721, 355), (83, 685, 717, 371), (73, 681, 713, 361), (120, 677, 709, 406), (126, 673, 705, 412), (116, 700, 732, 402), (71, 696, 728, 359), (370, 371, 717, 732), (352, 353, 735, 731), (376, 377, 734, 729), (366, 367, 711, 726), (372, 373, 733, 725), (362, 363, 730, 719), (368, 369, 727, 716), (358, 359, 728, 712), (364, 365, 720, 710), (382, 383, 723, 724), (354, 355, 721, 722), (360, 361, 713, 718), (378, 379, 714, 715), (374, 375, 708, 709), (356, 357, 706, 707), (380, 381, 704, 705), (102, 675, 707, 388), (79, 679, 711, 367), (124, 683, 715, 410), (108, 687, 719, 394), (95, 691, 723, 383), (69, 68, 690, 674), (75, 74, 686, 698), (93, 92, 683, 672), (81, 695, 727, 369), (64, 65, 692, 703), (89, 88, 677, 702), (71, 70, 675, 696), (95, 94, 673, 691), (85, 84, 700, 701), (67, 66, 699, 689), (91, 90, 697, 682), (98, 699, 731, 384), (81, 80, 694, 695), (87, 86, 693, 676), (77, 76, 687, 688), (64, 703, 735, 353), (83, 82, 684, 685), (73, 72, 680, 681), (79, 78, 678, 679), (93, 672, 704, 381), (87, 676, 708, 375), (104, 680, 712, 390), (114, 684, 716, 400), (77, 688, 720, 365), (97, 692, 724, 414), (54, 763, 795, 343), (29, 750, 782, 317), (46, 759, 791, 335), (21, 746, 778, 309), (38, 755, 787, 327), (13, 742, 774, 301), (57, 764, 796, 345), (30, 751, 783, 319), (5, 738, 770, 293), (1, 736, 768, 289), (49, 760, 792, 337), (22, 747, 779, 311), (41, 756, 788, 329), (14, 743, 775, 303), (58, 765, 797, 347), (33, 752, 784, 321), (6, 739, 771, 295), (50, 761, 793, 339), (25, 748, 780, 313), (42, 757, 789, 331), (351, 799, 768, 288), (347, 797, 798, 348), (343, 795, 796, 344), (339, 793, 794, 340), (335, 791, 792, 336), (331, 789, 790, 332), (327, 787, 788, 328), (323, 785, 786, 324), (319, 783, 784, 320), (315, 781, 782, 316), (311, 779, 780, 312), (307, 777, 778, 308), (303, 775, 776, 304), (299, 773, 774, 300), (295, 771, 772, 296), (291, 769, 770, 292), (37, 754, 786, 325), (62, 767, 799, 351), (45, 758, 790, 333), (53, 762, 794, 341), (2, 737, 769, 291), (61, 766, 798, 349), (10, 741, 773, 299), (18, 745, 777, 307), (26, 749, 781, 315), (9, 740, 772, 297), (34, 753, 785, 323), (60, 766, 767, 62), (56, 764, 765, 58), (52, 762, 763, 54), (48, 760, 761, 50), (44, 758, 759, 46), (40, 756, 757, 42), (36, 754, 755, 38), (32, 752, 753, 34), (28, 750, 751, 30), (24, 748, 749, 26), (20, 746, 747, 22), (16, 744, 745, 18), (17, 744, 776, 305), (12, 742, 743, 14), (8, 740, 741, 10), (4, 738, 739, 6), (0, 736, 737, 2)])
me_cylinder.use_remesh_preserve_volume = False
me_cylinder.use_remesh_preserve_attributes = False
me_cylinder.use_mirror_vertex_groups = False
me_cylinder.update()

# ---- objects
ob_sphere = bpy.data.objects.new('Sphere', me_sphere)
ob_cylinder4 = bpy.data.objects.new('Cylinder4', me_cylinder_004)
ob_cylinder_003 = bpy.data.objects.new('Cylinder.003', me_cylinder_003)
ob_plane = bpy.data.objects.new('Plane', me_plane)
ob_cylinder_002 = bpy.data.objects.new('Cylinder.002', me_cylinder_002)
ob_cylinder_001 = bpy.data.objects.new('Cylinder.001', me_cylinder_001)
ob_cylinder_004 = bpy.data.objects.new('Cylinder.004', me_cylinder)

# ---- transforms, parenting, visibility, modifiers, constraints
ob_sphere.location = (-0.1479, -0.2908, 4.065)
ob_sphere.scale = (4.172, 4.172, 4.172)
ob_sphere.lineart.crease_threshold = 0.0
ob_cylinder4.location = (-0.2562, 0.04706, -7.5)
ob_cylinder4.scale = (0.8911, 0.8911, 0.1852)
ob_cylinder4.lineart.crease_threshold = 0.0
ob_cylinder_003.location = (-0.2562, 0.04706, -6.483)
ob_cylinder_003.scale = (1.833, 1.833, 0.4155)
ob_cylinder_003.lineart.crease_threshold = 0.0
ob_plane.location = (-0.1903, -0.01142, -0.05188)
ob_plane.rotation_euler = (1.571, -0.0, 0.0)
ob_plane.scale = (0.9758, 0.9758, 0.9758)
ob_plane.lineart.crease_threshold = 0.0
_m = ob_plane.modifiers.new('Screw', 'SCREW')
_m.steps = 36
_m.render_steps = 36
_m.iterations = 4
_m.axis = 'Y'
_m.angle = 6.283
_m.screw_offset = 0.6
_m.merge_threshold = 0.0
_m.use_smooth_shade = False
_m = ob_plane.modifiers.new('Subsurf', 'SUBSURF')
_m.uv_smooth = 'PRESERVE_CORNERS'
_m.render_levels = 4
_m.show_only_control_edges = False
ob_cylinder_002.location = (-0.1895, 0.0, -3.894)
ob_cylinder_002.scale = (2.034, 2.034, 0.4175)
ob_cylinder_002.lineart.crease_threshold = 0.0
ob_cylinder_001.location = (-0.1786, 0.0, -2.854)
ob_cylinder_001.scale = (2.447, 2.447, -0.05102)
ob_cylinder_001.lineart.crease_threshold = 0.0
_m = ob_cylinder_001.modifiers.new('Subsurf', 'SUBSURF')
_m.uv_smooth = 'PRESERVE_CORNERS'
_m.render_levels = 3
_m.show_only_control_edges = False
ob_cylinder_004.location = (-0.186, 0.0, -0.3467)
ob_cylinder_004.scale = (2.463, 2.463, 2.463)
ob_cylinder_004.lineart.crease_threshold = 0.0
_m = ob_cylinder_004.modifiers.new('Subsurf', 'SUBSURF')
_m.uv_smooth = 'PRESERVE_CORNERS'
_m.levels = 2
_m.render_levels = 3
_m.show_only_control_edges = False

# ---- collection membership
col_collection_1.objects.link(ob_sphere)
col_collection_1.objects.link(ob_cylinder4)
col_collection_1.objects.link(ob_cylinder_003)
col_collection_1.objects.link(ob_plane)
col_collection_1.objects.link(ob_cylinder_002)
col_collection_1.objects.link(ob_cylinder_001)
col_collection_1.objects.link(ob_cylinder_004)

# ---- scene / render settings (as saved in the file)
scene.frame_start = 1; scene.frame_end = 250; scene.frame_set(1)
scene.render.engine = 'CYCLES'
scene.render.image_settings.file_format = 'JPEG'
scene.render.image_settings.quality = 100
scene.render.dither_intensity = 0.0
scene.render.use_motion_blur = True
scene.cycles.use_denoising = False
scene.cycles.samples = 128
scene.cycles.sampling_pattern = 'TABULATED_SOBOL'
scene.cycles.light_sampling_threshold = 0.0
scene.cycles.use_adaptive_sampling = False
scene.cycles.use_light_tree = False
scene.cycles.blur_glossy = 0.0
scene.cycles.sample_clamp_indirect = 0.0
scene.view_settings.view_transform = 'Standard'
bpy.context.view_layer.update()

# ---- added for rendering (the .blend has no active camera): camera
cam_auto = bpy.data.cameras.new('AutoCamera')
cam_auto.lens = 50.0
cam_auto.sensor_width = 36.0
cam_auto.clip_end = 1000.0
ob_auto_camera = bpy.data.objects.new('AutoCamera', cam_auto)
scene.collection.objects.link(ob_auto_camera)
ob_auto_camera.location = (17.8948, -21.6969, 14.5637)
ob_auto_camera.rotation_euler = (1.09748, -7.21219e-08, 0.694738)
scene.camera = ob_auto_camera
bpy.context.view_layer.update()
